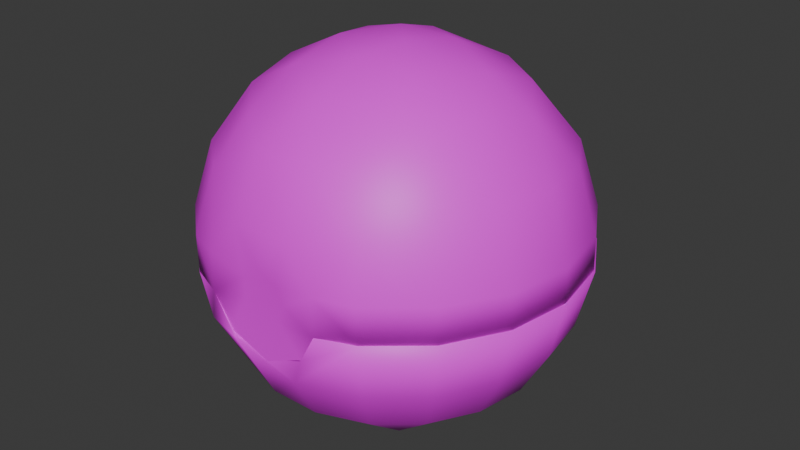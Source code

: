 # Source: item.blend  (saved by Blender 4.2.66; exported with 4.5.12 LTS)
import bpy
from mathutils import Matrix  # noqa: F401  (used for matrix-valued properties, if any)

bpy.ops.wm.read_factory_settings(use_empty=True)
scene = bpy.context.scene
scene.name = 'RepeatBall'

# ---- images (referenced by path relative to the original .blend; pixels are not part of the script)
import os
ASSET_DIR = os.environ.get("B2B_ASSET_DIR", "")  # directory of the original .blend (textures are referenced by path, not embedded)
HERE = os.path.dirname(os.path.abspath(__file__))  # packed textures are extracted next to this script under _unpacked/

def load_image(name, relpath, width, height, colorspace="sRGB"):
    """Load a texture the original file referenced (path relative to the .blend, or extracted next to this script)."""
    p = next((c for c in (os.path.join(HERE, relpath), os.path.join(ASSET_DIR, relpath)) if relpath and os.path.exists(c)), "")
    if p:
        img = bpy.data.images.load(p, check_existing=True)
        img.name = name
    else:  # same state as the original file: an image datablock whose file is absent (Cycles renders it pink)
        img = bpy.data.images.new(name, width, height)
        img.source = "FILE"
        img.filepath = "//" + (relpath or name)
    img.colorspace_settings.name = colorspace
    return img
img_it_ball_17_body1_png_001 = load_image('it_ball_17_Body1.png.001', 'it_ball_17_Body1.png', 1024, 1024, 'sRGB')

# ---- materials (node trees are filled in below, after node groups)
mat_item_material = bpy.data.materials.new('Item_Material')
mat_item_material.diffuse_color = (0.8514, 0.7859, 0.8819, 1.0)

# ---- material node trees
mat_item_material.use_nodes = True; mat_item_material.node_tree.nodes.clear()
_N = mat_item_material.node_tree.nodes; _L = mat_item_material.node_tree.links
n0 = _N.new('ShaderNodeBsdfPrincipled'); n0.name = 'Principled BSDF'; n0.location = (10, 300)
n1 = _N.new('ShaderNodeOutputMaterial'); n1.name = 'Material Output'; n1.location = (300, 300)
n2 = _N.new('ShaderNodeTexImage'); n2.name = 'Image Texture'; n2.location = (-280, 240)
n2.image = img_it_ball_17_body1_png_001
_L.new(n0.outputs[0], n1.inputs[0])
_L.new(n2.outputs[0], n0.inputs[0])
n1.is_active_output = True

# ---- world
world_world = bpy.data.worlds.new('World'); scene.world = world_world
world_world.use_nodes = True; world_world.node_tree.nodes.clear()
_N = world_world.node_tree.nodes; _L = world_world.node_tree.links
n0 = _N.new('ShaderNodeOutputWorld'); n0.name = 'World Output'; n0.location = (300, 300)
n1 = _N.new('ShaderNodeBackground'); n1.name = 'Background'; n1.location = (10, 300)
n1.inputs[0].default_value = (0.05088, 0.05088, 0.05088, 1.0)
_L.new(n1.outputs[0], n0.inputs[0])
n0.is_active_output = True
world_world.color = (0.05088, 0.05088, 0.05088)
world_world.sun_shadow_jitter_overblur = 0.0

# ---- meshes
me_ball = bpy.data.meshes.new('Ball')
me_ball.from_pydata([(0.3788, -2.655, 2.156), (-0.3474, -2.655, 2.137), (0.8149, -2.656, 2.526), (-0.8149, -2.656, 2.526), (0.9415, -2.648, 2.824), (0.4959, -2.684, 2.827), (0.9415, -2.648, 2.824), (-0.9682, -2.669, 2.826), (-0.9666, -2.652, 2.826), (0.4959, -2.684, 2.827), (1.5, -2.62, 2.822), (0.9415, -2.803, 2.824), (0.6816, -2.812, 2.344), (2.308, -1.952, 2.821), (0.4857, -2.738, 1.861), (-0.03549, -2.808, 2.075), (1.398, -2.406, 1.861), (2.842, -1.044, 2.822), (2.142, -1.781, 1.862), (0.4141, -2.296, 1.089), (1.18, -2.014, 1.089), (3.033, -0.008391, 2.824), (2.628, -0.9403, 1.863), (1.804, -1.488, 1.09), (-0.564, -2.836, 2.228), (-0.402, -2.298, 1.089), (2.858, 1.03, 2.825), (2.797, 0.01622, 1.865), (2.338, 1.946, 2.826), (2.628, 0.9728, 1.866), (2.21, -0.7805, 1.091), (-1.17, -2.021, 1.089), (-0.5486, -1.554, 0.4765), (1.088, -1.243, 0.477), (1.536, 2.63, 2.827), (2.142, 1.814, 1.867), (2.35, 0.02349, 1.092), (1.644, -0.2489, 0.4784), (-1.796, -1.498, 1.09), (0.2606, -1.271, 0.2665), (1.088, -0.3453, 0.2023), (0.5493, 2.997, 2.826), (1.398, 2.438, 1.868), (2.206, 0.8268, 1.093), (-1.431, -0.8339, 0.4776), (-0.859, -0.7415, 0.2018), (-0.1789, -0.5606, 0.04708), (0.5395, -0.258, 0.04751), (1.796, 1.532, 1.094), (1.431, 0.8704, 0.4801), (-0.3466, -0.004733, -0.003004), (1.17, 2.055, 1.095), (0.6963, 1.268, 0.3409), (0.7201, 0.5274, 0.1084), (-1.43, -0.003401, 0.3391), (-0.2354, 0.5777, 0.04872), (0.4857, 2.77, 1.869), (0.402, 2.332, 1.095), (-1.26, 0.7131, 0.333), (-0.7341, 1.246, 0.3409), (-0.02839, 1.457, 0.3341), (-0.4141, 2.33, 1.095), (-1.18, 2.049, 1.095), (-1.804, 1.523, 1.094), (-2.21, 0.8152, 1.093), (-2.35, 0.01119, 1.092), (-0.4857, 2.77, 1.869), (-1.398, 2.438, 1.868), (-2.142, 1.814, 1.867), (-2.628, 0.9728, 1.866), (-2.797, 0.01622, 1.865), (-2.206, -0.7921, 1.091), (-2.628, -0.9403, 1.863), (-2.142, -1.781, 1.862), (-1.433, -2.473, 2.037), (-0.9666, -2.807, 2.826), (-1.508, -2.597, 2.825), (-2.338, -1.916, 2.821), (-2.858, -1.0, 2.822), (-3.033, 0.03831, 2.824), (-2.842, 1.074, 2.825), (-2.308, 1.982, 2.826), (-1.496, 2.653, 2.827), (-0.5036, 3.005, 2.828), (1.503, -2.601, 3.394), (0.9436, -2.811, 3.421), (2.295, -1.942, 3.396), (2.82, -1.043, 3.388), (1.398, -2.423, 4.169), (2.521, -0.9147, 4.448), (2.057, -1.722, 4.447), (2.682, 0.002687, 4.45), (0.4258, -2.811, 4.042), (2.519, 0.9197, 4.451), (1.18, -2.033, 4.943), (0.4141, -2.314, 4.942), (1.64, -1.378, 5.153), (-0.4485, -2.811, 4.041), (-0.402, -2.317, 4.942), (2.052, 1.726, 4.452), (0.0224, -1.668, 5.556), (1.088, -1.264, 5.557), (1.815, -0.651, 5.367), (-1.338, -2.324, 4.447), (-1.07, -1.856, 5.152), (1.344, 2.299, 4.479), (2.077, 0.3877, 5.214), (-0.9048, -1.144, 5.693), (0.04856, -0.853, 5.94), (0.8977, -0.7168, 5.834), (-1.819, -1.079, 5.212), (0.4857, 2.754, 4.177), (1.469, 1.245, 5.369), (1.412, 0.2751, 5.706), (-0.8521, -0.2253, 5.929), (-1.852, -0.2313, 5.432), (0.2869, -0.1431, 6.042), (0.5972, 0.5903, 5.948), (0.7277, 1.716, 5.435), (-1.012, 0.5582, 5.82), (0.402, 2.313, 4.949), (-0.2288, 1.121, 5.836), (-0.3273, 0.5002, 5.997), (-1.088, 1.259, 5.561), (-0.3455, 1.894, 5.37), (-1.376, 1.602, 5.216), (-1.815, 0.6467, 5.368), (-0.4691, 2.639, 4.454), (-1.344, 2.32, 4.453), (-2.057, 1.72, 4.452), (-2.521, 0.913, 4.451), (-2.682, -0.004386, 4.45), (-0.5103, 2.963, 3.415), (-1.493, 2.61, 3.408), (-2.294, 1.944, 3.398), (-2.82, 1.044, 3.39), (-3.008, 0.01074, 3.409), (-2.519, -0.9213, 4.448), (-2.052, -1.727, 4.447), (-2.834, -1.014, 3.4), (-2.314, -1.919, 3.396), (0.528, 2.959, 3.4), (0.0, 0.01663, 0.3714), (0.656, 0.7992, 0.5646), (1.018, 0.01633, 0.5739), (-0.5098, 0.8995, 0.5476), (0.656, -0.7665, 0.5623), (-1.006, -0.1603, 0.5632), (-0.35, -0.9432, 0.5621), (1.604, 0.9418, 1.152), (0.0, 1.868, 1.153), (1.604, -0.9108, 1.149), (-1.604, 0.9418, 1.152), (0.0, -1.837, 1.148), (-1.604, -0.9108, 1.149), (0.9406, 1.645, 1.153), (1.881, 0.0155, 1.151), (2.096, 1.225, 2.015), (-0.9406, 1.645, 1.153), (0.9406, -1.614, 1.148), (-0.9406, -1.614, 1.148), (0.0, -2.406, 2.01), (-1.881, 0.0155, 1.151), (2.458, 0.01426, 2.014), (1.229, 2.143, 2.017), (2.03, 1.717, 2.834), (0.0, 2.435, 2.017), (-1.229, -2.114, 2.011), (1.229, -2.114, 2.011), (1.024, -2.442, 2.829), (2.096, -1.196, 2.012), (-2.096, 1.225, 2.015), (-2.096, -1.196, 2.012), (2.645, 0.4705, 2.832), (0.9263, 2.532, 2.835), (-1.229, 2.143, 2.017), (-0.9263, 2.532, 2.835), (2.337, -1.336, 2.828), (-2.458, 0.01426, 2.014), (-1.023, -2.442, 2.829), (-2.645, 0.4705, 2.832), (-2.03, 1.717, 2.834), (-2.337, -1.336, 2.828), (0.0, -0.004384, 5.685), (0.9356, 1.111, 5.238), (1.433, 0.249, 5.237), (0.0, 1.452, 5.239), (1.389, -0.5093, 5.236), (-0.9356, 1.111, 5.238), (0.9356, -1.119, 5.235), (-1.433, 0.249, 5.237), (0.0, -1.459, 5.234), (-1.389, -0.5093, 5.236), (-0.9356, -1.119, 5.235), (2.145, 0.3756, 4.503), (1.4, 1.666, 4.505), (-1.4, 1.666, 4.505), (0.0, 2.176, 4.506), (0.0, -2.181, 4.499), (1.4, -1.671, 4.5), (-1.4, -1.671, 4.5), (1.784, 2.04, 2.898), (2.079, -0.7592, 4.501), (2.562, 0.4509, 3.297), (-2.145, 0.3756, 4.503), (0.0, 2.601, 3.3), (-1.672, 1.992, 3.299), (-1.672, -1.994, 3.294), (1.672, -1.994, 3.294), (0.0, -2.62, 3.3), (2.543, -0.9246, 2.885), (-2.079, -0.7592, 4.501), (-2.483, -0.9044, 3.295), (3.007, -0.01675, 3.386), (2.832, 1.013, 3.39), (3.007, 0.02013, 2.832), (2.829, -1.012, 2.829), (2.314, 1.921, 3.399), (2.822, 1.05, 2.834), (2.297, 1.954, 2.836), (2.307, -1.921, 2.827), (1.515, -2.588, 2.826), (0.9427, -2.807, 2.821), (1.51, 2.601, 3.421), (1.494, 2.623, 2.837), (0.5115, 2.977, 2.837), (-0.5342, 2.973, 2.839), (-2.98, 0.003211, 2.858), (-2.812, -1.0, 2.846), (-2.83, 1.028, 2.834), (-2.302, -1.928, 2.827), (-1.508, -2.593, 2.825), (-2.312, 1.935, 2.836), (-1.52, -2.591, 3.411), (-0.9384, -2.812, 3.424), (-0.9679, -2.81, 2.823), (-1.515, 2.611, 2.837), (-0.4745, -2.63, 2.866), (0.4748, -2.63, 2.866), (-1.78, -2.011, 2.871), (1.78, -2.011, 2.871), (-2.641, -0.4766, 2.868), (2.654, 0.4281, 2.876), (1.325, 2.295, 2.872), (-2.652, 0.5549, 2.888), (1.542e-06, 2.679, 2.884), (-1.672, 2.109, 2.884), (0.898, -2.656, 2.849), (-0.9026, -2.669, 2.848), (0.3829, -2.789, 3.071), (0.2702, -2.788, 2.798), (0.6971, -2.812, 2.368), (-0.0778, -2.785, 2.682), (0.03624, -2.81, 2.075), (-0.6548, -2.81, 2.324), (-0.3389, -2.792, 3.259), (-0.06702, -2.779, 3.463), (0.2708, -2.791, 3.34), (-0.3558, -2.79, 2.928), (-0.8149, -2.648, 2.526), (-0.9666, -2.644, 2.924), (-0.3788, -2.647, 2.156), (0.3474, -2.647, 2.137), (0.8149, -2.648, 2.526), (0.9666, -2.644, 2.924), (-0.4602, -2.762, 2.865), (0.4602, -2.762, 2.865)], [], [(0, 2, 1), (1, 2, 3), (2, 4, 5), (2, 9, 3), (9, 7, 3), (11, 12, 10), (10, 12, 14), (12, 15, 14), (10, 16, 13), (10, 14, 16), (13, 16, 18), (13, 18, 17), (16, 14, 19), (16, 20, 18), (16, 19, 20), (17, 18, 22), (17, 22, 21), (18, 20, 23), (18, 23, 22), (14, 15, 24), (14, 25, 19), (14, 24, 25), (21, 22, 27), (21, 27, 26), (22, 23, 30), (22, 30, 27), (26, 27, 29), (26, 29, 28), (27, 30, 36), (27, 36, 29), (25, 24, 31), (19, 25, 32), (25, 31, 32), (19, 39, 20), (19, 32, 39), (20, 33, 23), (20, 39, 33), (23, 33, 30), (28, 29, 35), (28, 35, 34), (29, 36, 43), (29, 43, 35), (30, 33, 37), (30, 37, 36), (31, 44, 32), (31, 38, 44), (32, 44, 45), (32, 45, 39), (33, 40, 37), (33, 39, 40), (34, 35, 42), (34, 42, 41), (35, 43, 48), (35, 48, 42), (36, 37, 43), (45, 50, 46), (45, 46, 39), (46, 47, 39), (39, 47, 40), (46, 50, 47), (37, 49, 43), (37, 40, 49), (40, 47, 53), (40, 53, 49), (47, 50, 53), (43, 49, 48), (45, 44, 54), (45, 54, 50), (48, 51, 42), (48, 49, 51), (49, 53, 52), (49, 52, 51), (54, 58, 50), (50, 58, 55), (51, 56, 42), (42, 56, 41), (51, 57, 56), (51, 52, 57), (52, 60, 57), (52, 53, 60), (53, 50, 55), (53, 55, 60), (55, 58, 59), (55, 59, 60), (60, 61, 57), (60, 59, 62), (60, 62, 61), (59, 58, 63), (59, 63, 62), (58, 64, 63), (58, 54, 65), (58, 65, 64), (61, 66, 57), (57, 66, 56), (61, 62, 67), (61, 67, 66), (62, 63, 68), (62, 68, 67), (63, 64, 69), (63, 69, 68), (64, 65, 70), (64, 70, 69), (65, 54, 71), (54, 44, 71), (44, 38, 71), (65, 72, 70), (65, 71, 72), (71, 38, 73), (71, 73, 72), (38, 31, 74), (38, 74, 73), (31, 24, 74), (24, 75, 74), (75, 76, 74), (74, 77, 73), (73, 77, 72), (74, 76, 77), (77, 78, 72), (72, 78, 70), (78, 79, 70), (70, 79, 69), (79, 80, 69), (69, 80, 68), (80, 81, 68), (68, 81, 67), (81, 82, 67), (67, 82, 66), (82, 83, 66), (66, 83, 56), (56, 83, 41), (84, 88, 85), (84, 86, 88), (86, 90, 88), (86, 87, 90), (87, 89, 90), (87, 213, 89), (90, 94, 88), (213, 91, 89), (213, 214, 91), (88, 92, 85), (88, 94, 95), (88, 95, 92), (214, 93, 91), (214, 217, 93), (90, 89, 96), (90, 96, 94), (89, 91, 102), (89, 102, 96), (92, 95, 98), (92, 98, 97), (217, 99, 93), (217, 223, 99), (91, 106, 102), (91, 93, 106), (94, 100, 95), (95, 100, 98), (94, 96, 101), (94, 101, 100), (96, 102, 101), (97, 103, 234), (97, 98, 103), (98, 104, 103), (98, 100, 107), (98, 107, 104), (99, 223, 105), (93, 99, 106), (106, 113, 102), (100, 108, 107), (100, 101, 108), (101, 109, 108), (101, 102, 109), (102, 113, 109), (103, 104, 110), (103, 110, 138), (104, 107, 110), (105, 223, 111), (99, 112, 106), (99, 105, 112), (106, 112, 113), (107, 108, 114), (107, 115, 110), (107, 114, 115), (108, 116, 114), (109, 116, 108), (109, 113, 116), (116, 113, 117), (113, 112, 117), (114, 116, 122), (114, 122, 119), (114, 119, 115), (112, 105, 118), (112, 118, 117), (115, 119, 126), (118, 105, 120), (105, 111, 120), (117, 118, 121), (117, 122, 116), (117, 121, 122), (122, 121, 119), (119, 123, 126), (119, 121, 123), (121, 118, 124), (121, 124, 123), (118, 120, 124), (124, 125, 123), (123, 125, 126), (120, 127, 124), (124, 128, 125), (124, 127, 128), (125, 128, 129), (125, 130, 126), (125, 129, 130), (126, 131, 115), (126, 130, 131), (120, 111, 127), (127, 111, 132), (127, 133, 128), (127, 132, 133), (128, 134, 129), (128, 133, 134), (129, 135, 130), (129, 134, 135), (130, 136, 131), (130, 135, 136), (131, 137, 115), (115, 137, 110), (110, 137, 138), (131, 136, 139), (131, 139, 137), (137, 140, 138), (137, 139, 140), (138, 233, 103), (138, 140, 233), (103, 233, 234), (132, 111, 141), (223, 141, 111), (142, 144, 143), (142, 143, 145), (142, 146, 144), (142, 148, 146), (142, 145, 147), (142, 147, 148), (143, 144, 149), (145, 143, 150), (146, 151, 144), (145, 152, 147), (148, 153, 146), (147, 154, 148), (149, 155, 143), (149, 144, 156), (149, 157, 155), (149, 156, 157), (144, 151, 156), (143, 155, 150), (145, 158, 152), (145, 150, 158), (153, 159, 146), (153, 148, 160), (153, 161, 159), (153, 160, 161), (148, 154, 160), (146, 159, 151), (147, 152, 162), (147, 162, 154), (157, 156, 163), (157, 164, 155), (157, 163, 173), (157, 165, 164), (157, 173, 165), (150, 166, 158), (150, 155, 166), (155, 164, 166), (161, 160, 167), (161, 168, 159), (161, 167, 179), (161, 169, 168), (161, 179, 169), (151, 170, 156), (151, 159, 170), (159, 168, 170), (156, 170, 163), (152, 171, 162), (152, 158, 171), (154, 172, 160), (154, 162, 172), (160, 172, 167), (165, 174, 164), (166, 175, 158), (166, 164, 174), (166, 176, 175), (166, 174, 176), (158, 175, 171), (170, 177, 163), (170, 168, 177), (177, 173, 163), (162, 178, 172), (162, 171, 178), (167, 172, 182), (167, 182, 179), (168, 169, 177), (171, 180, 178), (171, 175, 181), (171, 181, 180), (181, 175, 176), (172, 178, 182), (178, 180, 182), (76, 75, 8), (76, 8, 179), (76, 179, 182), (76, 182, 77), (8, 9, 179), (182, 78, 77), (182, 180, 78), (9, 169, 179), (9, 6, 169), (180, 79, 78), (6, 10, 169), (6, 11, 10), (180, 80, 79), (180, 181, 80), (181, 81, 80), (181, 176, 81), (10, 177, 169), (10, 13, 177), (176, 82, 81), (13, 17, 177), (176, 83, 82), (176, 174, 83), (17, 173, 177), (17, 21, 173), (174, 41, 83), (174, 34, 41), (21, 26, 173), (174, 28, 34), (174, 165, 28), (165, 173, 26), (165, 26, 28), (3, 75, 24), (3, 8, 75), (3, 24, 1), (24, 15, 1), (15, 0, 1), (15, 12, 0), (12, 2, 0), (12, 11, 2), (11, 6, 2), (183, 184, 185), (183, 186, 184), (183, 185, 187), (183, 188, 186), (183, 187, 189), (183, 190, 188), (183, 189, 191), (183, 192, 190), (183, 191, 193), (183, 193, 192), (184, 194, 185), (184, 186, 195), (184, 195, 194), (185, 194, 187), (188, 190, 196), (188, 197, 186), (188, 196, 197), (186, 197, 195), (189, 198, 191), (189, 187, 199), (189, 199, 198), (193, 200, 192), (193, 191, 200), (191, 198, 200), (194, 195, 201), (194, 202, 187), (194, 201, 203), (194, 203, 202), (187, 202, 199), (190, 204, 196), (190, 192, 204), (197, 205, 195), (197, 196, 206), (197, 206, 205), (205, 201, 195), (198, 207, 200), (198, 199, 208), (198, 209, 207), (198, 208, 209), (199, 202, 208), (203, 210, 202), (202, 210, 208), (192, 211, 204), (192, 200, 211), (200, 207, 211), (196, 244, 206), (196, 204, 244), (204, 211, 244), (207, 212, 211), (211, 212, 244), (213, 87, 215), (213, 218, 214), (213, 215, 218), (215, 87, 216), (87, 86, 216), (214, 218, 219), (214, 219, 217), (216, 86, 220), (86, 84, 220), (85, 221, 84), (85, 222, 221), (84, 221, 220), (217, 219, 224), (217, 224, 223), (223, 224, 225), (223, 225, 141), (141, 226, 132), (141, 225, 226), (227, 136, 135), (227, 139, 136), (227, 228, 139), (139, 228, 140), (227, 135, 229), (135, 134, 229), (228, 230, 140), (229, 134, 232), (134, 133, 232), (140, 230, 231), (140, 231, 233), (132, 236, 133), (132, 226, 236), (232, 133, 236), (233, 235, 234), (233, 231, 235), (209, 238, 237), (209, 237, 207), (209, 208, 238), (237, 239, 207), (208, 240, 238), (208, 210, 240), (210, 203, 242), (239, 212, 207), (239, 241, 212), (203, 201, 242), (201, 205, 243), (241, 244, 212), (205, 245, 243), (244, 246, 206), (246, 205, 206), (246, 245, 205), (221, 222, 247), (221, 247, 238), (221, 238, 240), (221, 240, 220), (240, 210, 220), (210, 216, 220), (210, 242, 216), (242, 215, 216), (242, 218, 215), (242, 201, 218), (201, 219, 218), (201, 243, 219), (243, 224, 219), (243, 245, 224), (245, 225, 224), (245, 226, 225), (245, 236, 226), (245, 246, 236), (246, 232, 236), (246, 229, 232), (246, 244, 229), (244, 227, 229), (244, 241, 227), (241, 228, 227), (241, 230, 228), (241, 239, 230), (239, 231, 230), (239, 237, 231), (237, 248, 231), (248, 235, 231), (249, 85, 257), (249, 222, 85), (249, 250, 222), (85, 92, 257), (250, 251, 222), (92, 256, 257), (250, 253, 251), (250, 252, 253), (92, 97, 256), (252, 254, 253), (97, 255, 256), (97, 234, 255), (252, 258, 254), (258, 235, 254), (258, 255, 235), (235, 255, 234), (257, 256, 255), (255, 249, 257), (255, 258, 249), (258, 250, 249), (258, 252, 250), (259, 254, 235), (259, 235, 260), (259, 261, 254), (261, 253, 254), (261, 262, 253), (262, 251, 253), (262, 263, 251), (263, 222, 251), (263, 264, 222), (238, 265, 237), (238, 266, 265), (238, 247, 266), (237, 265, 248), (262, 261, 259), (262, 259, 263), (259, 260, 263), (260, 264, 263)])
me_ball.polygons.foreach_set('use_smooth', [True] * 514)
_k = set([(0, 2), (1, 3), (2, 11), (6, 11), (6, 169), (8, 75), (11, 12), (12, 15), (24, 75), (75, 76), (165, 173), (165, 174), (169, 177), (169, 179), (173, 177), (174, 176), (176, 181), (179, 182), (180, 181), (180, 182), (201, 242), (222, 251), (222, 263), (235, 254), (237, 238), (237, 239), (238, 240), (239, 241), (243, 245), (244, 246), (245, 246), (251, 253), (253, 254), (259, 260), (259, 261), (262, 263), (263, 264)])
me_ball.attributes.new('sharp_edge', 'BOOLEAN', 'EDGE').data.foreach_set('value', [ (min(e.vertices), max(e.vertices)) in _k for e in me_ball.edges])
_uv = me_ball.uv_layers.new(name='Float2')
_uv.uv.foreach_set('vector', [0.4344, 0.7192, 0.4573, 0.6828, 0.4335, 0.7764, 0.4335, 0.7764, 0.4573, 0.6828, 0.4573, 0.8156, 0.4573, 0.6828, 0.4787, 0.6725, 0.4788, 0.7088, 0.4573, 0.6828, 0.4788, 0.7088, 0.4573, 0.8156, 0.4788, 0.7088, 0.4788, 0.828, 0.4573, 0.8156, 0.4616, 0.8208, 0.4398, 0.7975, 0.4459, 0.864, 0.4459, 0.864, 0.4398, 0.7975, 0.4134, 0.7836, 0.4398, 0.7975, 0.4271, 0.7465, 0.4134, 0.7836, 0.4459, 0.864, 0.3907, 0.8316, 0.3945, 0.925, 0.4459, 0.864, 0.4134, 0.7836, 0.3907, 0.8316, 0.3945, 0.925, 0.3907, 0.8316, 0.3538, 0.8758, 0.3945, 0.925, 0.3538, 0.8758, 0.3255, 0.9649, 0.3907, 0.8316, 0.4134, 0.7836, 0.3624, 0.7686, 0.3907, 0.8316, 0.3488, 0.807, 0.3538, 0.8758, 0.3907, 0.8316, 0.3624, 0.7686, 0.3488, 0.807, 0.3255, 0.9649, 0.3538, 0.8758, 0.304, 0.9047, 0.3255, 0.9649, 0.304, 0.9047, 0.2469, 0.9787, 0.3538, 0.8758, 0.3488, 0.807, 0.3229, 0.8383, 0.3538, 0.8758, 0.3229, 0.8383, 0.304, 0.9047, 0.4134, 0.7836, 0.4271, 0.7465, 0.4322, 0.7047, 0.4134, 0.7836, 0.3622, 0.7279, 0.3624, 0.7686, 0.4134, 0.7836, 0.4322, 0.7047, 0.3622, 0.7279, 0.2469, 0.9787, 0.304, 0.9047, 0.2474, 0.9148, 0.2469, 0.9787, 0.2474, 0.9148, 0.1684, 0.9649, 0.304, 0.9047, 0.3229, 0.8383, 0.2878, 0.8589, 0.304, 0.9047, 0.2878, 0.8589, 0.2474, 0.9148, 0.1684, 0.9649, 0.2474, 0.9148, 0.1907, 0.905, 0.1684, 0.9649, 0.1907, 0.905, 0.09934, 0.925, 0.2474, 0.9148, 0.2878, 0.8589, 0.2478, 0.8663, 0.2474, 0.9148, 0.2478, 0.8663, 0.1907, 0.905, 0.3622, 0.7279, 0.4322, 0.7047, 0.348, 0.6898, 0.3624, 0.7686, 0.3622, 0.7279, 0.3163, 0.7239, 0.3622, 0.7279, 0.348, 0.6898, 0.3163, 0.7239, 0.3624, 0.7686, 0.3014, 0.7588, 0.3488, 0.807, 0.3624, 0.7686, 0.3163, 0.7239, 0.3014, 0.7588, 0.3488, 0.807, 0.3034, 0.7966, 0.3229, 0.8383, 0.3488, 0.807, 0.3014, 0.7588, 0.3034, 0.7966, 0.3229, 0.8383, 0.3034, 0.7966, 0.2878, 0.8589, 0.09934, 0.925, 0.1907, 0.905, 0.1408, 0.8764, 0.09934, 0.925, 0.1408, 0.8764, 0.04809, 0.8639, 0.1907, 0.905, 0.2478, 0.8663, 0.2077, 0.8595, 0.1907, 0.905, 0.2077, 0.8595, 0.1408, 0.8764, 0.2878, 0.8589, 0.3034, 0.7966, 0.2597, 0.8218, 0.2878, 0.8589, 0.2597, 0.8218, 0.2478, 0.8663, 0.348, 0.6898, 0.2839, 0.6852, 0.3163, 0.7239, 0.348, 0.6898, 0.3216, 0.6588, 0.2839, 0.6852, 0.3163, 0.7239, 0.2839, 0.6852, 0.2777, 0.7132, 0.3163, 0.7239, 0.2777, 0.7132, 0.3014, 0.7588, 0.3034, 0.7966, 0.2626, 0.7937, 0.2597, 0.8218, 0.3034, 0.7966, 0.3014, 0.7588, 0.2626, 0.7937, 0.04809, 0.8639, 0.1408, 0.8764, 0.1036, 0.8324, 0.04809, 0.8639, 0.1036, 0.8324, 0.02097, 0.789, 0.1408, 0.8764, 0.2077, 0.8595, 0.1723, 0.8394, 0.1408, 0.8764, 0.1723, 0.8394, 0.1036, 0.8324, 0.2478, 0.8663, 0.2597, 0.8218, 0.2077, 0.8595, 0.2777, 0.7132, 0.2473, 0.7357, 0.2685, 0.7421, 0.2777, 0.7132, 0.2685, 0.7421, 0.3014, 0.7588, 0.2685, 0.7421, 0.2576, 0.7691, 0.3014, 0.7588, 0.3014, 0.7588, 0.2576, 0.7691, 0.2626, 0.7937, 0.2685, 0.7421, 0.2473, 0.7357, 0.2576, 0.7691, 0.2597, 0.8218, 0.21, 0.813, 0.2077, 0.8595, 0.2597, 0.8218, 0.2626, 0.7937, 0.21, 0.813, 0.2626, 0.7937, 0.2576, 0.7691, 0.227, 0.7788, 0.2626, 0.7937, 0.227, 0.7788, 0.21, 0.813, 0.2576, 0.7691, 0.2473, 0.7357, 0.227, 0.7788, 0.2077, 0.8595, 0.21, 0.813, 0.1723, 0.8394, 0.2777, 0.7132, 0.2839, 0.6852, 0.2461, 0.6872, 0.2777, 0.7132, 0.2461, 0.6872, 0.2473, 0.7357, 0.1723, 0.8394, 0.1459, 0.8084, 0.1036, 0.8324, 0.1723, 0.8394, 0.21, 0.813, 0.1459, 0.8084, 0.21, 0.813, 0.227, 0.7788, 0.1938, 0.7808, 0.21, 0.813, 0.1938, 0.7808, 0.1459, 0.8084, 0.2461, 0.6872, 0.2161, 0.6955, 0.2473, 0.7357, 0.2473, 0.7357, 0.2161, 0.6955, 0.2259, 0.7407, 0.1459, 0.8084, 0.08381, 0.7783, 0.1036, 0.8324, 0.1036, 0.8324, 0.08381, 0.7783, 0.02097, 0.789, 0.1459, 0.8084, 0.1317, 0.7703, 0.08381, 0.7783, 0.1459, 0.8084, 0.1938, 0.7808, 0.1317, 0.7703, 0.1938, 0.7808, 0.1851, 0.749, 0.1317, 0.7703, 0.1938, 0.7808, 0.227, 0.7788, 0.1851, 0.749, 0.227, 0.7788, 0.2473, 0.7357, 0.2259, 0.7407, 0.227, 0.7788, 0.2259, 0.7407, 0.1851, 0.749, 0.2259, 0.7407, 0.2161, 0.6955, 0.1929, 0.7189, 0.2259, 0.7407, 0.1929, 0.7189, 0.1851, 0.749, 0.1851, 0.749, 0.1314, 0.7296, 0.1317, 0.7703, 0.1851, 0.749, 0.1929, 0.7189, 0.145, 0.6913, 0.1851, 0.749, 0.145, 0.6913, 0.1314, 0.7296, 0.1929, 0.7189, 0.2161, 0.6955, 0.171, 0.6599, 0.1929, 0.7189, 0.171, 0.6599, 0.145, 0.6913, 0.2161, 0.6955, 0.2061, 0.6393, 0.171, 0.6599, 0.2161, 0.6955, 0.2461, 0.6872, 0.2461, 0.632, 0.2161, 0.6955, 0.2461, 0.632, 0.2061, 0.6393, 0.1314, 0.7296, 0.08365, 0.7208, 0.1317, 0.7703, 0.1317, 0.7703, 0.08365, 0.7208, 0.08381, 0.7783, 0.1314, 0.7296, 0.145, 0.6913, 0.1032, 0.6667, 0.1314, 0.7296, 0.1032, 0.6667, 0.08365, 0.7208, 0.145, 0.6913, 0.171, 0.6599, 0.14, 0.6225, 0.145, 0.6913, 0.14, 0.6225, 0.1032, 0.6667, 0.171, 0.6599, 0.2061, 0.6393, 0.1898, 0.5935, 0.171, 0.6599, 0.1898, 0.5935, 0.14, 0.6225, 0.2061, 0.6393, 0.2461, 0.632, 0.2465, 0.5834, 0.2061, 0.6393, 0.2465, 0.5834, 0.1898, 0.5935, 0.2461, 0.632, 0.2461, 0.6872, 0.2862, 0.6387, 0.2461, 0.6872, 0.2839, 0.6852, 0.2862, 0.6387, 0.2839, 0.6852, 0.3216, 0.6588, 0.2862, 0.6387, 0.2461, 0.632, 0.3032, 0.5932, 0.2465, 0.5834, 0.2461, 0.632, 0.2862, 0.6387, 0.3032, 0.5932, 0.2862, 0.6387, 0.3216, 0.6588, 0.3531, 0.6219, 0.2862, 0.6387, 0.3531, 0.6219, 0.3032, 0.5932, 0.3216, 0.6588, 0.348, 0.6898, 0.401, 0.6598, 0.3216, 0.6588, 0.401, 0.6598, 0.3531, 0.6219, 0.348, 0.6898, 0.4322, 0.7047, 0.401, 0.6598, 0.4322, 0.7047, 0.4605, 0.6733, 0.401, 0.6598, 0.4605, 0.6733, 0.4459, 0.6342, 0.401, 0.6598, 0.401, 0.6598, 0.3945, 0.5732, 0.3531, 0.6219, 0.3531, 0.6219, 0.3945, 0.5732, 0.3032, 0.5932, 0.401, 0.6598, 0.4459, 0.6342, 0.3945, 0.5732, 0.3945, 0.5732, 0.3255, 0.5334, 0.3032, 0.5932, 0.3032, 0.5932, 0.3255, 0.5334, 0.2465, 0.5834, 0.3255, 0.5334, 0.2469, 0.5195, 0.2465, 0.5834, 0.2465, 0.5834, 0.2469, 0.5195, 0.1898, 0.5935, 0.2469, 0.5195, 0.1684, 0.5334, 0.1898, 0.5935, 0.1898, 0.5935, 0.1684, 0.5334, 0.14, 0.6225, 0.1684, 0.5334, 0.09934, 0.5732, 0.14, 0.6225, 0.14, 0.6225, 0.09934, 0.5732, 0.1032, 0.6667, 0.09934, 0.5732, 0.04809, 0.6343, 0.1032, 0.6667, 0.1032, 0.6667, 0.04809, 0.6343, 0.08365, 0.7208, 0.04809, 0.6343, 0.02082, 0.7092, 0.08365, 0.7208, 0.08365, 0.7208, 0.02082, 0.7092, 0.08381, 0.7783, 0.08381, 0.7783, 0.02082, 0.7092, 0.02097, 0.789, 0.4442, 0.365, 0.3959, 0.3366, 0.4559, 0.3191, 0.4442, 0.365, 0.3941, 0.4226, 0.3959, 0.3366, 0.3941, 0.4226, 0.3487, 0.3676, 0.3959, 0.3366, 0.3941, 0.4226, 0.3286, 0.4617, 0.3487, 0.3676, 0.3286, 0.4617, 0.3043, 0.3934, 0.3487, 0.3676, 0.3286, 0.4617, 0.2533, 0.4752, 0.3043, 0.3934, 0.3487, 0.3676, 0.3543, 0.3122, 0.3959, 0.3366, 0.2533, 0.4752, 0.2538, 0.4026, 0.3043, 0.3934, 0.2533, 0.4752, 0.1779, 0.4619, 0.2538, 0.4026, 0.3959, 0.3366, 0.4241, 0.2808, 0.4559, 0.3191, 0.3959, 0.3366, 0.3543, 0.3122, 0.3679, 0.2741, 0.3959, 0.3366, 0.3679, 0.2741, 0.4241, 0.2808, 0.1779, 0.4619, 0.2033, 0.3939, 0.2538, 0.4026, 0.1779, 0.4619, 0.1119, 0.4234, 0.2033, 0.3939, 0.3487, 0.3676, 0.3043, 0.3934, 0.3192, 0.332, 0.3487, 0.3676, 0.3192, 0.332, 0.3543, 0.3122, 0.3043, 0.3934, 0.2538, 0.4026, 0.2841, 0.337, 0.3043, 0.3934, 0.2841, 0.337, 0.3192, 0.332, 0.4241, 0.2808, 0.3679, 0.2741, 0.3675, 0.2338, 0.4241, 0.2808, 0.3675, 0.2338, 0.424, 0.227, 0.1119, 0.4234, 0.1587, 0.3684, 0.2033, 0.3939, 0.1119, 0.4234, 0.06409, 0.3641, 0.1587, 0.3684, 0.2538, 0.4026, 0.2357, 0.3533, 0.2841, 0.337, 0.2538, 0.4026, 0.2033, 0.3939, 0.2357, 0.3533, 0.3543, 0.3122, 0.3264, 0.2549, 0.3679, 0.2741, 0.3679, 0.2741, 0.3264, 0.2549, 0.3675, 0.2338, 0.3543, 0.3122, 0.3192, 0.332, 0.3093, 0.3019, 0.3543, 0.3122, 0.3093, 0.3019, 0.3264, 0.2549, 0.3192, 0.332, 0.2841, 0.337, 0.3093, 0.3019, 0.424, 0.227, 0.3808, 0.1804, 0.4551, 0.1899, 0.424, 0.227, 0.3675, 0.2338, 0.3808, 0.1804, 0.3675, 0.2338, 0.3407, 0.2032, 0.3808, 0.1804, 0.3675, 0.2338, 0.3264, 0.2549, 0.3009, 0.2151, 0.3675, 0.2338, 0.3009, 0.2151, 0.3407, 0.2032, 0.1587, 0.3684, 0.06409, 0.3641, 0.1271, 0.3284, 0.2033, 0.3939, 0.1587, 0.3684, 0.2357, 0.3533, 0.2357, 0.3533, 0.2425, 0.3153, 0.2841, 0.337, 0.3264, 0.2549, 0.2866, 0.2553, 0.3009, 0.2151, 0.3264, 0.2549, 0.3093, 0.3019, 0.2866, 0.2553, 0.3093, 0.3019, 0.283, 0.2911, 0.2866, 0.2553, 0.3093, 0.3019, 0.2841, 0.337, 0.283, 0.2911, 0.2841, 0.337, 0.2425, 0.3153, 0.283, 0.2911, 0.3808, 0.1804, 0.3407, 0.2032, 0.3033, 0.1683, 0.3808, 0.1804, 0.3033, 0.1683, 0.3477, 0.1412, 0.3407, 0.2032, 0.3009, 0.2151, 0.3033, 0.1683, 0.1271, 0.3284, 0.06409, 0.3641, 0.09129, 0.2839, 0.1587, 0.3684, 0.1975, 0.3227, 0.2357, 0.3533, 0.1587, 0.3684, 0.1271, 0.3284, 0.1975, 0.3227, 0.2357, 0.3533, 0.1975, 0.3227, 0.2425, 0.3153, 0.3009, 0.2151, 0.2866, 0.2553, 0.2617, 0.2203, 0.3009, 0.2151, 0.261, 0.1721, 0.3033, 0.1683, 0.3009, 0.2151, 0.2617, 0.2203, 0.261, 0.1721, 0.2866, 0.2553, 0.2594, 0.2659, 0.2617, 0.2203, 0.283, 0.2911, 0.2594, 0.2659, 0.2866, 0.2553, 0.283, 0.2911, 0.2425, 0.3153, 0.2594, 0.2659, 0.2594, 0.2659, 0.2425, 0.3153, 0.2303, 0.2791, 0.2425, 0.3153, 0.1975, 0.3227, 0.2303, 0.2791, 0.2617, 0.2203, 0.2594, 0.2659, 0.2351, 0.2434, 0.2617, 0.2203, 0.2351, 0.2434, 0.2292, 0.2131, 0.2617, 0.2203, 0.2292, 0.2131, 0.261, 0.1721, 0.1975, 0.3227, 0.1271, 0.3284, 0.1776, 0.2894, 0.1975, 0.3227, 0.1776, 0.2894, 0.2303, 0.2791, 0.261, 0.1721, 0.2292, 0.2131, 0.2222, 0.1726, 0.1776, 0.2894, 0.1271, 0.3284, 0.1388, 0.2759, 0.1271, 0.3284, 0.09129, 0.2839, 0.1388, 0.2759, 0.2303, 0.2791, 0.1776, 0.2894, 0.207, 0.2462, 0.2303, 0.2791, 0.2351, 0.2434, 0.2594, 0.2659, 0.2303, 0.2791, 0.207, 0.2462, 0.2351, 0.2434, 0.2351, 0.2434, 0.207, 0.2462, 0.2292, 0.2131, 0.2292, 0.2131, 0.1971, 0.2077, 0.2222, 0.1726, 0.2292, 0.2131, 0.207, 0.2462, 0.1971, 0.2077, 0.207, 0.2462, 0.1776, 0.2894, 0.1665, 0.2405, 0.207, 0.2462, 0.1665, 0.2405, 0.1971, 0.2077, 0.1776, 0.2894, 0.1388, 0.2759, 0.1665, 0.2405, 0.1665, 0.2405, 0.1767, 0.1904, 0.1971, 0.2077, 0.1971, 0.2077, 0.1767, 0.1904, 0.2222, 0.1726, 0.1388, 0.2759, 0.1075, 0.2298, 0.1665, 0.2405, 0.1665, 0.2405, 0.1249, 0.1815, 0.1767, 0.1904, 0.1665, 0.2405, 0.1075, 0.2298, 0.1249, 0.1815, 0.1767, 0.1904, 0.1249, 0.1815, 0.1577, 0.142, 0.1767, 0.1904, 0.202, 0.1162, 0.2222, 0.1726, 0.1767, 0.1904, 0.1577, 0.142, 0.202, 0.1162, 0.2222, 0.1726, 0.2525, 0.107, 0.261, 0.1721, 0.2222, 0.1726, 0.202, 0.1162, 0.2525, 0.107, 0.1388, 0.2759, 0.09129, 0.2839, 0.1075, 0.2298, 0.1075, 0.2298, 0.09129, 0.2839, 0.03715, 0.2168, 0.1075, 0.2298, 0.06358, 0.1455, 0.1249, 0.1815, 0.1075, 0.2298, 0.03715, 0.2168, 0.06358, 0.1455, 0.1249, 0.1815, 0.1118, 0.08646, 0.1577, 0.142, 0.1249, 0.1815, 0.06358, 0.1455, 0.1118, 0.08646, 0.1577, 0.142, 0.1777, 0.04784, 0.202, 0.1162, 0.1577, 0.142, 0.1118, 0.08646, 0.1777, 0.04784, 0.202, 0.1162, 0.2531, 0.03468, 0.2525, 0.107, 0.202, 0.1162, 0.1777, 0.04784, 0.2531, 0.03468, 0.2525, 0.107, 0.3031, 0.1157, 0.261, 0.1721, 0.261, 0.1721, 0.3031, 0.1157, 0.3033, 0.1683, 0.3033, 0.1683, 0.3031, 0.1157, 0.3477, 0.1412, 0.2525, 0.107, 0.2531, 0.03468, 0.3286, 0.04731, 0.2525, 0.107, 0.3286, 0.04731, 0.3031, 0.1157, 0.3031, 0.1157, 0.3944, 0.08638, 0.3477, 0.1412, 0.3031, 0.1157, 0.3286, 0.04731, 0.3944, 0.08638, 0.3477, 0.1412, 0.443, 0.1451, 0.3808, 0.1804, 0.3477, 0.1412, 0.3944, 0.08638, 0.443, 0.1451, 0.3808, 0.1804, 0.443, 0.1451, 0.4551, 0.1899, 0.03715, 0.2168, 0.09129, 0.2839, 0.03637, 0.2931, 0.06409, 0.3641, 0.03637, 0.2931, 0.09129, 0.2839, 0.7748, 0.7731, 0.7755, 0.8164, 0.7431, 0.8003, 0.7748, 0.7731, 0.7431, 0.8003, 0.7398, 0.7536, 0.7748, 0.7731, 0.8073, 0.7993, 0.7755, 0.8164, 0.7748, 0.7731, 0.8137, 0.758, 0.8073, 0.7993, 0.7748, 0.7731, 0.7398, 0.7536, 0.7811, 0.7319, 0.7748, 0.7731, 0.7811, 0.7319, 0.8137, 0.758, 0.7431, 0.8003, 0.7755, 0.8164, 0.7312, 0.8502, 0.7398, 0.7536, 0.7431, 0.8003, 0.6862, 0.7739, 0.8073, 0.7993, 0.8197, 0.8494, 0.7755, 0.8164, 0.7398, 0.7536, 0.7298, 0.6969, 0.7811, 0.7319, 0.8137, 0.758, 0.8633, 0.7723, 0.8073, 0.7993, 0.7811, 0.7319, 0.8184, 0.6961, 0.8137, 0.758, 0.7312, 0.8502, 0.6973, 0.8188, 0.7431, 0.8003, 0.7312, 0.8502, 0.7755, 0.8164, 0.7756, 0.8631, 0.7312, 0.8502, 0.7034, 0.8976, 0.6973, 0.8188, 0.7312, 0.8502, 0.7756, 0.8631, 0.7034, 0.8976, 0.7755, 0.8164, 0.8197, 0.8494, 0.7756, 0.8631, 0.7431, 0.8003, 0.6973, 0.8188, 0.6862, 0.7739, 0.7398, 0.7536, 0.6965, 0.7289, 0.7298, 0.6969, 0.7398, 0.7536, 0.6862, 0.7739, 0.6965, 0.7289, 0.8633, 0.7723, 0.8531, 0.8174, 0.8073, 0.7993, 0.8633, 0.7723, 0.8137, 0.758, 0.8522, 0.7275, 0.8633, 0.7723, 0.9182, 0.7727, 0.8531, 0.8174, 0.8633, 0.7723, 0.8522, 0.7275, 0.9182, 0.7727, 0.8137, 0.758, 0.8184, 0.6961, 0.8522, 0.7275, 0.8073, 0.7993, 0.8531, 0.8174, 0.8197, 0.8494, 0.7811, 0.7319, 0.7298, 0.6969, 0.774, 0.6832, 0.7811, 0.7319, 0.774, 0.6832, 0.8184, 0.6961, 0.7034, 0.8976, 0.7756, 0.8631, 0.7752, 0.9188, 0.7034, 0.8976, 0.6489, 0.8463, 0.6973, 0.8188, 0.7034, 0.8976, 0.7752, 0.9188, 0.7413, 0.9668, 0.7034, 0.8976, 0.6465, 0.926, 0.6489, 0.8463, 0.7034, 0.8976, 0.7413, 0.9668, 0.6465, 0.926, 0.6862, 0.7739, 0.6314, 0.7735, 0.6965, 0.7289, 0.6862, 0.7739, 0.6973, 0.8188, 0.6314, 0.7735, 0.6973, 0.8188, 0.6489, 0.8463, 0.6314, 0.7735, 0.9182, 0.7727, 0.8522, 0.7275, 0.9007, 0.7, 0.9182, 0.7727, 0.9011, 0.8456, 0.8531, 0.8174, 0.9182, 0.7727, 0.9007, 0.7, 0.955, 0.6968, 0.9182, 0.7727, 0.955, 0.8495, 0.9011, 0.8456, 0.9182, 0.7727, 0.955, 0.6968, 0.955, 0.8495, 0.8197, 0.8494, 0.8468, 0.8971, 0.7756, 0.8631, 0.8197, 0.8494, 0.8531, 0.8174, 0.8468, 0.8971, 0.8531, 0.8174, 0.9011, 0.8456, 0.8468, 0.8971, 0.7756, 0.8631, 0.8468, 0.8971, 0.7752, 0.9188, 0.7298, 0.6969, 0.7027, 0.6491, 0.774, 0.6832, 0.7298, 0.6969, 0.6965, 0.7289, 0.7027, 0.6491, 0.8184, 0.6961, 0.8461, 0.6487, 0.8522, 0.7275, 0.8184, 0.6961, 0.774, 0.6832, 0.8461, 0.6487, 0.8522, 0.7275, 0.8461, 0.6487, 0.9007, 0.7, 0.6465, 0.926, 0.5904, 0.841, 0.6489, 0.8463, 0.6314, 0.7735, 0.6484, 0.7007, 0.6965, 0.7289, 0.6314, 0.7735, 0.6489, 0.8463, 0.5904, 0.841, 0.6314, 0.7735, 0.5904, 0.7053, 0.6484, 0.7007, 0.6314, 0.7735, 0.5904, 0.841, 0.5904, 0.7053, 0.6965, 0.7289, 0.6484, 0.7007, 0.7027, 0.6491, 0.8468, 0.8971, 0.873, 0.9433, 0.7752, 0.9188, 0.8468, 0.8971, 0.9011, 0.8456, 0.873, 0.9433, 0.873, 0.9433, 0.7413, 0.9668, 0.7752, 0.9188, 0.774, 0.6832, 0.7744, 0.6275, 0.8461, 0.6487, 0.774, 0.6832, 0.7027, 0.6491, 0.7744, 0.6275, 0.9007, 0.7, 0.8461, 0.6487, 0.873, 0.603, 0.9007, 0.7, 0.873, 0.603, 0.955, 0.6968, 0.9011, 0.8456, 0.955, 0.8495, 0.873, 0.9433, 0.7027, 0.6491, 0.7413, 0.5795, 0.7744, 0.6275, 0.7027, 0.6491, 0.6484, 0.7007, 0.6465, 0.6203, 0.7027, 0.6491, 0.6465, 0.6203, 0.7413, 0.5795, 0.6465, 0.6203, 0.6484, 0.7007, 0.5904, 0.7053, 0.8461, 0.6487, 0.7744, 0.6275, 0.873, 0.603, 0.7744, 0.6275, 0.7413, 0.5795, 0.873, 0.603, 0.5482, 0.8745, 0.5482, 0.8547, 0.5482, 0.8561, 0.5482, 0.8745, 0.5482, 0.8561, 0.5012, 0.8612, 0.5482, 0.8745, 0.5012, 0.8612, 0.5012, 0.9203, 0.5482, 0.8745, 0.5012, 0.9203, 0.5482, 0.9092, 0.5482, 0.8561, 0.5482, 0.8054, 0.5012, 0.8612, 0.5012, 0.9203, 0.5482, 0.944, 0.5482, 0.9092, 0.5012, 0.9203, 0.5012, 0.9352, 0.5482, 0.944, 0.5482, 0.8054, 0.5012, 0.7833, 0.5012, 0.8612, 0.5482, 0.8054, 0.5482, 0.7892, 0.5012, 0.7833, 0.5012, 0.9352, 0.5482, 0.9787, 0.5482, 0.944, 0.5482, 0.7892, 0.5482, 0.7703, 0.5012, 0.7833, 0.5482, 0.7892, 0.5482, 0.7903, 0.5482, 0.7703, 0.5012, 0.9352, 0.5482, 0.944, 0.5482, 0.9787, 0.5012, 0.9352, 0.5012, 0.9093, 0.5482, 0.944, 0.5012, 0.9093, 0.5482, 0.9092, 0.5482, 0.944, 0.5012, 0.9093, 0.5012, 0.8575, 0.5482, 0.9092, 0.5482, 0.7703, 0.5012, 0.7244, 0.5012, 0.7833, 0.5482, 0.7703, 0.5482, 0.7355, 0.5012, 0.7244, 0.5012, 0.8575, 0.5482, 0.8745, 0.5482, 0.9092, 0.5482, 0.7355, 0.5482, 0.7008, 0.5012, 0.7244, 0.5012, 0.8575, 0.5482, 0.8398, 0.5482, 0.8745, 0.5012, 0.8575, 0.5012, 0.7873, 0.5482, 0.8398, 0.5482, 0.7008, 0.5012, 0.7096, 0.5012, 0.7244, 0.5482, 0.7008, 0.5482, 0.6661, 0.5012, 0.7096, 0.5012, 0.7873, 0.5482, 0.805, 0.5482, 0.8398, 0.5012, 0.7873, 0.5482, 0.7703, 0.5482, 0.805, 0.5482, 0.6661, 0.5482, 0.7008, 0.5012, 0.7096, 0.5012, 0.7873, 0.5482, 0.7355, 0.5482, 0.7703, 0.5012, 0.7873, 0.5012, 0.7355, 0.5482, 0.7355, 0.5012, 0.7355, 0.5012, 0.7096, 0.5482, 0.7008, 0.5012, 0.7355, 0.5482, 0.7008, 0.5482, 0.7355, 0.5553, 0.3291, 0.549, 0.3394, 0.5489, 0.3187, 0.5553, 0.3291, 0.5555, 0.3394, 0.549, 0.3394, 0.5553, 0.3291, 0.5489, 0.3187, 0.5553, 0.2964, 0.5489, 0.3187, 0.5489, 0.2761, 0.5553, 0.2964, 0.5489, 0.2761, 0.5553, 0.2487, 0.5553, 0.2964, 0.5489, 0.2761, 0.5489, 0.229, 0.5553, 0.2487, 0.5489, 0.229, 0.5553, 0.2182, 0.5553, 0.2487, 0.5489, 0.229, 0.5492, 0.2096, 0.5553, 0.2182, 0.5492, 0.2096, 0.5557, 0.2096, 0.5553, 0.2182, 0.7752, 0.2254, 0.7856, 0.289, 0.7423, 0.2808, 0.7752, 0.2254, 0.824, 0.2674, 0.7856, 0.289, 0.7752, 0.2254, 0.7423, 0.2808, 0.7182, 0.2574, 0.7752, 0.2254, 0.8396, 0.2263, 0.824, 0.2674, 0.7752, 0.2254, 0.7182, 0.2574, 0.7108, 0.2246, 0.7752, 0.2254, 0.825, 0.1847, 0.8396, 0.2263, 0.7752, 0.2254, 0.7108, 0.2246, 0.7264, 0.1834, 0.7752, 0.2254, 0.7983, 0.1643, 0.825, 0.1847, 0.7752, 0.2254, 0.7264, 0.1834, 0.7648, 0.1619, 0.7752, 0.2254, 0.7648, 0.1619, 0.7983, 0.1643, 0.7856, 0.289, 0.7178, 0.3235, 0.7423, 0.2808, 0.7856, 0.289, 0.824, 0.2674, 0.7942, 0.3374, 0.7856, 0.289, 0.7942, 0.3374, 0.7178, 0.3235, 0.7423, 0.2808, 0.7178, 0.3235, 0.7182, 0.2574, 0.8396, 0.2263, 0.825, 0.1847, 0.8888, 0.2261, 0.8396, 0.2263, 0.8618, 0.299, 0.824, 0.2674, 0.8396, 0.2263, 0.8888, 0.2261, 0.8618, 0.299, 0.824, 0.2674, 0.8618, 0.299, 0.7942, 0.3374, 0.7108, 0.2246, 0.6886, 0.1519, 0.7264, 0.1834, 0.7108, 0.2246, 0.7182, 0.2574, 0.6616, 0.2247, 0.7108, 0.2246, 0.6616, 0.2247, 0.6886, 0.1519, 0.7648, 0.1619, 0.7562, 0.1135, 0.7983, 0.1643, 0.7648, 0.1619, 0.7264, 0.1834, 0.7562, 0.1135, 0.7264, 0.1834, 0.6886, 0.1519, 0.7562, 0.1135, 0.7178, 0.3235, 0.7942, 0.3374, 0.8094, 0.4198, 0.7178, 0.3235, 0.675, 0.2825, 0.7182, 0.2574, 0.7178, 0.3235, 0.8094, 0.4198, 0.6765, 0.3963, 0.7178, 0.3235, 0.6765, 0.3963, 0.675, 0.2825, 0.7182, 0.2574, 0.675, 0.2825, 0.6616, 0.2247, 0.825, 0.1847, 0.8627, 0.153, 0.8888, 0.2261, 0.825, 0.1847, 0.7983, 0.1643, 0.8627, 0.153, 0.8618, 0.299, 0.9263, 0.3524, 0.7942, 0.3374, 0.8618, 0.299, 0.8888, 0.2261, 0.9726, 0.2255, 0.8618, 0.299, 0.9726, 0.2255, 0.9263, 0.3524, 0.9263, 0.3524, 0.8094, 0.4198, 0.7942, 0.3374, 0.6886, 0.1519, 0.741, 0.03106, 0.7562, 0.1135, 0.6886, 0.1519, 0.6616, 0.2247, 0.5778, 0.2254, 0.6886, 0.1519, 0.623, 0.09767, 0.741, 0.03106, 0.6886, 0.1519, 0.5778, 0.2254, 0.623, 0.09767, 0.6616, 0.2247, 0.675, 0.2825, 0.5778, 0.2254, 0.6765, 0.3963, 0.6016, 0.3256, 0.675, 0.2825, 0.675, 0.2825, 0.6016, 0.3256, 0.5778, 0.2254, 0.7983, 0.1643, 0.8153, 0.1173, 0.8627, 0.153, 0.7983, 0.1643, 0.7562, 0.1135, 0.8153, 0.1173, 0.7562, 0.1135, 0.741, 0.03106, 0.8153, 0.1173, 0.8888, 0.2261, 0.9264, 0.09863, 0.9726, 0.2255, 0.8888, 0.2261, 0.8627, 0.153, 0.9264, 0.09863, 0.8627, 0.153, 0.8153, 0.1173, 0.9264, 0.09863, 0.741, 0.03106, 0.8438, 0.03714, 0.8153, 0.1173, 0.8153, 0.1173, 0.8438, 0.03714, 0.9264, 0.09863, 0.8553, 0.5506, 0.8865, 0.5506, 0.8552, 0.5136, 0.8553, 0.5506, 0.824, 0.5137, 0.824, 0.5508, 0.8553, 0.5506, 0.8552, 0.5136, 0.824, 0.5137, 0.8552, 0.5136, 0.8865, 0.5506, 0.8865, 0.5135, 0.8865, 0.5506, 0.9177, 0.5501, 0.8865, 0.5135, 0.824, 0.5508, 0.824, 0.5137, 0.7928, 0.5138, 0.824, 0.5508, 0.7928, 0.5138, 0.7928, 0.5511, 0.8865, 0.5135, 0.9177, 0.5501, 0.9177, 0.5134, 0.9177, 0.5501, 0.9489, 0.5519, 0.9177, 0.5134, 0.9665, 0.5444, 0.9489, 0.5133, 0.9489, 0.5519, 0.9665, 0.5444, 0.966, 0.5131, 0.9489, 0.5133, 0.9489, 0.5519, 0.9489, 0.5133, 0.9177, 0.5134, 0.7928, 0.5511, 0.7928, 0.5138, 0.7616, 0.5138, 0.7928, 0.5511, 0.7616, 0.5138, 0.7616, 0.5514, 0.7616, 0.5514, 0.7616, 0.5138, 0.7304, 0.5138, 0.7616, 0.5514, 0.7304, 0.5138, 0.7304, 0.5515, 0.7304, 0.5515, 0.6991, 0.5139, 0.6991, 0.5521, 0.7304, 0.5515, 0.7304, 0.5138, 0.6991, 0.5139, 0.824, 0.5161, 0.824, 0.5528, 0.7928, 0.5507, 0.824, 0.5161, 0.8552, 0.5528, 0.824, 0.5528, 0.824, 0.5161, 0.8552, 0.515, 0.8552, 0.5528, 0.8552, 0.5528, 0.8552, 0.515, 0.8864, 0.5511, 0.824, 0.5161, 0.7928, 0.5507, 0.7928, 0.5139, 0.7928, 0.5507, 0.7615, 0.5509, 0.7928, 0.5139, 0.8552, 0.515, 0.8864, 0.5135, 0.8864, 0.5511, 0.7928, 0.5139, 0.7615, 0.5509, 0.7615, 0.5139, 0.7615, 0.5509, 0.7303, 0.5505, 0.7615, 0.5139, 0.8864, 0.5511, 0.8864, 0.5135, 0.9176, 0.5133, 0.8864, 0.5511, 0.9176, 0.5133, 0.9176, 0.5522, 0.6991, 0.5521, 0.7303, 0.5138, 0.7303, 0.5505, 0.6991, 0.5521, 0.6991, 0.5139, 0.7303, 0.5138, 0.7615, 0.5139, 0.7303, 0.5505, 0.7303, 0.5138, 0.9176, 0.5522, 0.9348, 0.5131, 0.9353, 0.5442, 0.9176, 0.5522, 0.9176, 0.5133, 0.9348, 0.5131, 0.9667, 0.4919, 0.9837, 0.4493, 0.9488, 0.4493, 0.9667, 0.4919, 0.9488, 0.4493, 0.9025, 0.492, 0.9667, 0.4919, 0.9334, 0.492, 0.9837, 0.4493, 0.9488, 0.4493, 0.9001, 0.4494, 0.9025, 0.492, 0.9334, 0.492, 0.931, 0.4494, 0.9837, 0.4493, 0.9334, 0.492, 0.8867, 0.4511, 0.931, 0.4494, 0.8867, 0.4511, 0.84, 0.4923, 0.8413, 0.4497, 0.9001, 0.4494, 0.8558, 0.4922, 0.9025, 0.492, 0.9001, 0.4494, 0.8406, 0.4496, 0.8558, 0.4922, 0.84, 0.4923, 0.7856, 0.4712, 0.8413, 0.4497, 0.7856, 0.4712, 0.7155, 0.4927, 0.7622, 0.45, 0.8406, 0.4496, 0.8006, 0.4691, 0.8558, 0.4922, 0.7155, 0.4927, 0.7155, 0.4501, 0.7622, 0.45, 0.8006, 0.4691, 0.7443, 0.45, 0.7469, 0.4926, 0.7443, 0.45, 0.7002, 0.4927, 0.7469, 0.4926, 0.7443, 0.45, 0.7155, 0.4501, 0.7002, 0.4927, 0.5009, 0.9072, 0.5008, 0.9275, 0.5226, 0.9279, 0.5009, 0.9072, 0.5226, 0.9279, 0.5453, 0.9272, 0.5009, 0.9072, 0.5453, 0.9272, 0.5476, 0.8859, 0.5009, 0.9072, 0.5476, 0.8859, 0.5009, 0.8703, 0.5476, 0.8859, 0.5476, 0.8333, 0.5009, 0.8703, 0.5476, 0.8333, 0.5008, 0.8333, 0.5009, 0.8703, 0.5476, 0.8333, 0.5476, 0.7795, 0.5008, 0.8333, 0.5476, 0.7795, 0.5008, 0.7964, 0.5008, 0.8333, 0.5476, 0.7795, 0.5008, 0.7595, 0.5008, 0.7964, 0.5476, 0.7795, 0.5476, 0.7225, 0.5008, 0.7595, 0.5476, 0.7225, 0.5008, 0.7225, 0.5008, 0.7595, 0.5476, 0.7225, 0.5476, 0.6856, 0.5008, 0.7225, 0.5476, 0.6856, 0.5009, 0.6856, 0.5008, 0.7225, 0.5476, 0.6856, 0.5476, 0.6672, 0.5009, 0.6856, 0.5476, 0.6672, 0.5008, 0.6487, 0.5009, 0.6856, 0.5476, 0.6672, 0.5009, 0.6856, 0.5008, 0.6487, 0.5476, 0.6672, 0.5008, 0.7225, 0.5009, 0.6856, 0.5476, 0.6672, 0.5476, 0.738, 0.5008, 0.7225, 0.5476, 0.738, 0.5008, 0.7595, 0.5008, 0.7225, 0.5476, 0.738, 0.5008, 0.7964, 0.5008, 0.7595, 0.5476, 0.738, 0.5476, 0.7964, 0.5008, 0.7964, 0.5476, 0.7964, 0.5008, 0.8333, 0.5008, 0.7964, 0.5476, 0.7964, 0.5476, 0.8522, 0.5008, 0.8333, 0.5476, 0.8522, 0.5009, 0.8703, 0.5008, 0.8333, 0.5476, 0.8522, 0.5009, 0.9072, 0.5009, 0.8703, 0.5476, 0.8522, 0.5476, 0.9228, 0.5009, 0.9072, 0.5476, 0.9228, 0.5008, 0.9441, 0.5009, 0.9072, 0.5476, 0.9228, 0.5453, 0.9641, 0.5008, 0.9441, 0.5453, 0.9641, 0.5208, 0.9649, 0.5008, 0.9441, 0.5208, 0.9649, 0.5008, 0.9644, 0.5008, 0.9441, 0.5907, 0.4967, 0.659, 0.5453, 0.5767, 0.5347, 0.5907, 0.4967, 0.6695, 0.4671, 0.659, 0.5453, 0.5907, 0.4967, 0.5739, 0.4601, 0.6695, 0.4671, 0.659, 0.5453, 0.5856, 0.6218, 0.5767, 0.5347, 0.5739, 0.4601, 0.6305, 0.4082, 0.6695, 0.4671, 0.5856, 0.6218, 0.5284, 0.5486, 0.5767, 0.5347, 0.5739, 0.4601, 0.5439, 0.3705, 0.6305, 0.4082, 0.5739, 0.4601, 0.5278, 0.4488, 0.5439, 0.3705, 0.5856, 0.6218, 0.4901, 0.6209, 0.5284, 0.5486, 0.5278, 0.4488, 0.4533, 0.4024, 0.5439, 0.3705, 0.4901, 0.6209, 0.4886, 0.5171, 0.5284, 0.5486, 0.4901, 0.6209, 0.4193, 0.5458, 0.4886, 0.5171, 0.5278, 0.4488, 0.4898, 0.4773, 0.4533, 0.4024, 0.4898, 0.4773, 0.4086, 0.467, 0.4533, 0.4024, 0.4898, 0.4773, 0.4886, 0.5171, 0.4086, 0.467, 0.4086, 0.467, 0.4886, 0.5171, 0.4193, 0.5458, 0.5677, 0.5335, 0.5355, 0.5454, 0.5012, 0.5248, 0.5012, 0.5248, 0.582, 0.5022, 0.5677, 0.5335, 0.5012, 0.5248, 0.4949, 0.485, 0.582, 0.5022, 0.4949, 0.485, 0.5701, 0.47, 0.582, 0.5022, 0.4949, 0.485, 0.529, 0.4582, 0.5701, 0.47, 0.5237, 1.933, 0.4957, 1.905, 0.4968, 1.956, 0.5237, 1.933, 0.4968, 1.956, 0.5237, 1.956, 0.5237, 1.933, 0.5237, 1.865, 0.4957, 1.905, 0.5237, 1.865, 0.4958, 1.804, 0.4957, 1.905, 0.5237, 1.865, 0.5237, 1.758, 0.4958, 1.804, 0.5237, 1.758, 0.4957, 1.706, 0.4958, 1.804, 0.5237, 1.758, 0.5237, 1.685, 0.4957, 1.706, 0.5237, 1.685, 0.4968, 1.662, 0.4957, 1.706, 0.5237, 1.685, 0.5237, 1.662, 0.4968, 1.662, 0.5451, -0.1051, 0.5157, -0.233, 0.5451, -0.2357, 0.5451, -0.1051, 0.5157, -0.1073, 0.5157, -0.233, 0.5451, -0.1051, 0.5157, -0.04043, 0.5157, -0.1073, 0.5451, -0.2357, 0.5157, -0.233, 0.5157, -0.3156, 0.8019, 0.661, 0.7453, 0.6637, 0.7094, 0.7293, 0.8019, 0.661, 0.7094, 0.7293, 0.8406, 0.7293, 0.7094, 0.7293, 0.6971, 0.8053, 0.8406, 0.7293, 0.6971, 0.8053, 0.8528, 0.8053, 0.8406, 0.7293])
me_ball.materials.append(mat_item_material)
me_ball.update()
me_ball.normals_split_custom_set([tuple(v) for v in zip(*[iter([-0.3015, -0.5418, 0.7846, 0.0364, -0.9988, -0.03281, 0.2402, -0.644, 0.7263, 0.2402, -0.644, 0.7263, 0.0364, -0.9988, -0.03281, -0.03977, -0.9977, -0.05484, 0.03588, -0.9989, -0.02906, 0.08113, -0.9967, -0.007034, 0.01966, -0.9971, -0.07335, 0.0364, -0.9988, -0.03281, 0.01843, -0.9975, -0.0679, -0.03977, -0.9977, -0.05484, 0.01843, -0.9975, -0.0679, -0.03697, -0.9982, -0.04654, -0.03977, -0.9977, -0.05484, 0.2838, -0.8591, 0.426, 0.299, -0.9225, -0.2443, 0.4057, -0.7122, 0.5729, 0.4057, -0.7122, 0.5729, 0.299, -0.9225, -0.2443, 0.1478, -0.9191, -0.3652, 0.299, -0.9225, -0.2443, -0.08487, -0.9611, 0.2629, 0.1478, -0.9191, -0.3652, 0.4057, -0.7122, 0.5729, 0.4648, -0.8047, -0.3694, 0.6239, -0.5335, 0.571, 0.4057, -0.7122, 0.5729, 0.1478, -0.9191, -0.3652, 0.4648, -0.8047, -0.3694, 0.6239, -0.5335, 0.571, 0.4648, -0.8047, -0.3694, 0.7122, -0.5967, -0.3697, 0.6239, -0.5335, 0.571, 0.7122, -0.5967, -0.3697, 0.7686, -0.2867, 0.5719, 0.4648, -0.8047, -0.3694, 0.1478, -0.9191, -0.3652, 0.1359, -0.7537, -0.643, 0.4648, -0.8047, -0.3694, 0.3812, -0.6739, -0.6329, 0.7122, -0.5967, -0.3697, 0.4648, -0.8047, -0.3694, 0.1359, -0.7537, -0.643, 0.3812, -0.6739, -0.6329, 0.7686, -0.2867, 0.5719, 0.7122, -0.5967, -0.3697, 0.8735, -0.3171, -0.3693, 0.7686, -0.2867, 0.5719, 0.8735, -0.3171, -0.3693, 0.8204, -0.008697, 0.5717, 0.7122, -0.5967, -0.3697, 0.3812, -0.6739, -0.6329, 0.6018, -0.49, -0.6307, 0.7122, -0.5967, -0.3697, 0.6018, -0.49, -0.6307, 0.8735, -0.3171, -0.3693, 0.1478, -0.9191, -0.3652, -0.08487, -0.9611, 0.2629, 0.2031, -0.9551, 0.2157, 0.1478, -0.9191, -0.3652, -0.1355, -0.7808, -0.6099, 0.1359, -0.7537, -0.643, 0.1478, -0.9191, -0.3652, 0.2031, -0.9551, 0.2157, -0.1355, -0.7808, -0.6099, 0.8204, -0.008697, 0.5717, 0.8735, -0.3171, -0.3693, 0.9295, 0.0007757, -0.3689, 0.8204, -0.008697, 0.5717, 0.9295, 0.0007757, -0.3689, 0.7733, 0.2744, 0.5716, 0.8735, -0.3171, -0.3693, 0.6018, -0.49, -0.6307, 0.7268, -0.2705, -0.6313, 0.8735, -0.3171, -0.3693, 0.7268, -0.2705, -0.6313, 0.9295, 0.0007757, -0.3689, 0.7733, 0.2744, 0.5716, 0.9295, 0.0007757, -0.3689, 0.8733, 0.3187, -0.3684, 0.7733, 0.2744, 0.5716, 0.8733, 0.3187, -0.3684, 0.633, 0.5219, 0.5718, 0.9295, 0.0007757, -0.3689, 0.7268, -0.2705, -0.6313, 0.7766, 0.01162, -0.6299, 0.9295, 0.0007757, -0.3689, 0.7766, 0.01162, -0.6299, 0.8733, 0.3187, -0.3684, -0.1355, -0.7808, -0.6099, 0.2031, -0.9551, 0.2157, -0.3935, -0.6806, -0.618, 0.1359, -0.7537, -0.643, -0.1355, -0.7808, -0.6099, -0.1835, -0.5235, -0.832, -0.1355, -0.7808, -0.6099, -0.3935, -0.6806, -0.618, -0.1835, -0.5235, -0.832, 0.1359, -0.7537, -0.643, 0.09005, -0.4408, -0.8931, 0.3812, -0.6739, -0.6329, 0.1359, -0.7537, -0.643, -0.1835, -0.5235, -0.832, 0.09005, -0.4408, -0.8931, 0.3812, -0.6739, -0.6329, 0.3644, -0.4189, -0.8317, 0.6018, -0.49, -0.6307, 0.3812, -0.6739, -0.6329, 0.09005, -0.4408, -0.8931, 0.3644, -0.4189, -0.8317, 0.6018, -0.49, -0.6307, 0.3644, -0.4189, -0.8317, 0.7268, -0.2705, -0.6313, 0.633, 0.5219, 0.5718, 0.8733, 0.3187, -0.3684, 0.7119, 0.5982, -0.368, 0.633, 0.5219, 0.5718, 0.7119, 0.5982, -0.368, 0.4168, 0.7059, 0.5727, 0.8733, 0.3187, -0.3684, 0.7766, 0.01162, -0.6299, 0.7312, 0.2602, -0.6306, 0.8733, 0.3187, -0.3684, 0.7312, 0.2602, -0.6306, 0.7119, 0.5982, -0.368, 0.7268, -0.2705, -0.6313, 0.3644, -0.4189, -0.8317, 0.5539, -0.079, -0.8288, 0.7268, -0.2705, -0.6313, 0.5539, -0.079, -0.8288, 0.7766, 0.01162, -0.6299, -0.3935, -0.6806, -0.618, -0.488, -0.2944, -0.8217, -0.1835, -0.5235, -0.832, -0.3935, -0.6806, -0.618, -0.5873, -0.5103, -0.6283, -0.488, -0.2944, -0.8217, -0.1835, -0.5235, -0.832, -0.488, -0.2944, -0.8217, -0.2754, -0.254, -0.9272, -0.1835, -0.5235, -0.832, -0.2754, -0.254, -0.9272, 0.09005, -0.4408, -0.8931, 0.3644, -0.4189, -0.8317, 0.3637, -0.121, -0.9236, 0.5539, -0.079, -0.8288, 0.3644, -0.4189, -0.8317, 0.09005, -0.4408, -0.8931, 0.3637, -0.121, -0.9236, 0.4168, 0.7059, 0.5727, 0.7119, 0.5982, -0.368, 0.4645, 0.8056, -0.3678, 0.4168, 0.7059, 0.5727, 0.4645, 0.8056, -0.3678, 0.1486, 0.8084, 0.5696, 0.7119, 0.5982, -0.368, 0.7312, 0.2602, -0.6306, 0.588, 0.5083, -0.6292, 0.7119, 0.5982, -0.368, 0.588, 0.5083, -0.6292, 0.4645, 0.8056, -0.3678, 0.7766, 0.01162, -0.6299, 0.5539, -0.079, -0.8288, 0.7312, 0.2602, -0.6306, -0.2754, -0.254, -0.9272, -0.1241, 0.006405, -0.9922, -0.04877, -0.2136, -0.9757, -0.2754, -0.254, -0.9272, -0.04877, -0.2136, -0.9757, 0.09005, -0.4408, -0.8931, -0.04877, -0.2136, -0.9757, 0.1621, -0.09619, -0.9821, 0.09005, -0.4408, -0.8931, 0.09005, -0.4408, -0.8931, 0.1621, -0.09619, -0.9821, 0.3637, -0.121, -0.9236, -0.04877, -0.2136, -0.9757, -0.1241, 0.006405, -0.9922, 0.1621, -0.09619, -0.9821, 0.5539, -0.079, -0.8288, 0.4847, 0.2758, -0.8301, 0.7312, 0.2602, -0.6306, 0.5539, -0.079, -0.8288, 0.3637, -0.121, -0.9236, 0.4847, 0.2758, -0.8301, 0.3637, -0.121, -0.9236, 0.1621, -0.09619, -0.9821, 0.2345, 0.1632, -0.9583, 0.3637, -0.121, -0.9236, 0.2345, 0.1632, -0.9583, 0.4847, 0.2758, -0.8301, 0.1621, -0.09619, -0.9821, -0.1241, 0.006405, -0.9922, 0.2345, 0.1632, -0.9583, 0.7312, 0.2602, -0.6306, 0.4847, 0.2758, -0.8301, 0.588, 0.5083, -0.6292, -0.2754, -0.254, -0.9272, -0.488, -0.2944, -0.8217, -0.4931, -0.0007334, -0.87, -0.2754, -0.254, -0.9272, -0.4931, -0.0007334, -0.87, -0.1241, 0.006405, -0.9922, 0.588, 0.5083, -0.6292, 0.3836, 0.6682, -0.6375, 0.4645, 0.8056, -0.3678, 0.588, 0.5083, -0.6292, 0.4847, 0.2758, -0.8301, 0.3836, 0.6682, -0.6375, 0.4847, 0.2758, -0.8301, 0.2345, 0.1632, -0.9583, 0.2386, 0.439, -0.8662, 0.4847, 0.2758, -0.8301, 0.2386, 0.439, -0.8662, 0.3836, 0.6682, -0.6375, -0.4931, -0.0007334, -0.87, -0.4329, 0.2332, -0.8708, -0.1241, 0.006405, -0.9922, -0.1241, 0.006405, -0.9922, -0.4329, 0.2332, -0.8708, -0.07026, 0.1948, -0.9783, 0.3836, 0.6682, -0.6375, 0.1611, 0.9159, -0.3676, 0.4645, 0.8056, -0.3678, 0.4645, 0.8056, -0.3678, 0.1611, 0.9159, -0.3676, 0.1486, 0.8084, 0.5696, 0.3836, 0.6682, -0.6375, 0.1344, 0.7606, -0.6351, 0.1611, 0.9159, -0.3676, 0.3836, 0.6682, -0.6375, 0.2386, 0.439, -0.8662, 0.1344, 0.7606, -0.6351, 0.2386, 0.439, -0.8662, -0.009251, 0.4958, -0.8684, 0.1344, 0.7606, -0.6351, 0.2386, 0.439, -0.8662, 0.2345, 0.1632, -0.9583, -0.009251, 0.4958, -0.8684, 0.2345, 0.1632, -0.9583, -0.1241, 0.006405, -0.9922, -0.07026, 0.1948, -0.9783, 0.2345, 0.1632, -0.9583, -0.07026, 0.1948, -0.9783, -0.009251, 0.4958, -0.8684, -0.07026, 0.1948, -0.9783, -0.4329, 0.2332, -0.8708, -0.2573, 0.436, -0.8624, -0.07026, 0.1948, -0.9783, -0.2573, 0.436, -0.8624, -0.009251, 0.4958, -0.8684, -0.009251, 0.4958, -0.8684, -0.141, 0.757, -0.6381, 0.1344, 0.7606, -0.6351, -0.009251, 0.4958, -0.8684, -0.2573, 0.436, -0.8624, -0.3834, 0.6663, -0.6396, -0.009251, 0.4958, -0.8684, -0.3834, 0.6663, -0.6396, -0.141, 0.757, -0.6381, -0.2573, 0.436, -0.8624, -0.4329, 0.2332, -0.8708, -0.5907, 0.4972, -0.6355, -0.2573, 0.436, -0.8624, -0.5907, 0.4972, -0.6355, -0.3834, 0.6663, -0.6396, -0.4329, 0.2332, -0.8708, -0.7252, 0.2568, -0.6388, -0.5907, 0.4972, -0.6355, -0.4329, 0.2332, -0.8708, -0.4931, -0.0007334, -0.87, -0.7679, 0.001533, -0.6405, -0.4329, 0.2332, -0.8708, -0.7679, 0.001533, -0.6405, -0.7252, 0.2568, -0.6388, -0.141, 0.757, -0.6381, -0.1616, 0.9158, -0.3676, 0.1344, 0.7606, -0.6351, 0.1344, 0.7606, -0.6351, -0.1616, 0.9158, -0.3676, 0.1611, 0.9159, -0.3676, -0.141, 0.757, -0.6381, -0.3834, 0.6663, -0.6396, -0.465, 0.8053, -0.3678, -0.141, 0.757, -0.6381, -0.465, 0.8053, -0.3678, -0.1616, 0.9158, -0.3676, -0.3834, 0.6663, -0.6396, -0.5907, 0.4972, -0.6355, -0.7122, 0.5978, -0.368, -0.3834, 0.6663, -0.6396, -0.7122, 0.5978, -0.368, -0.465, 0.8053, -0.3678, -0.5907, 0.4972, -0.6355, -0.7252, 0.2568, -0.6388, -0.8735, 0.3182, -0.3684, -0.5907, 0.4972, -0.6355, -0.8735, 0.3182, -0.3684, -0.7122, 0.5978, -0.368, -0.7252, 0.2568, -0.6388, -0.7679, 0.001533, -0.6405, -0.9295, 0.0002781, -0.3689, -0.7252, 0.2568, -0.6388, -0.9295, 0.0002781, -0.3689, -0.8735, 0.3182, -0.3684, -0.7679, 0.001533, -0.6405, -0.4931, -0.0007334, -0.87, -0.7319, -0.2594, -0.6301, -0.4931, -0.0007334, -0.87, -0.488, -0.2944, -0.8217, -0.7319, -0.2594, -0.6301, -0.488, -0.2944, -0.8217, -0.5873, -0.5103, -0.6283, -0.7319, -0.2594, -0.6301, -0.7679, 0.001533, -0.6405, -0.8733, -0.3176, -0.3693, -0.9295, 0.0002781, -0.3689, -0.7679, 0.001533, -0.6405, -0.7319, -0.2594, -0.6301, -0.8733, -0.3176, -0.3693, -0.7319, -0.2594, -0.6301, -0.5873, -0.5103, -0.6283, -0.7098, -0.5951, -0.3767, -0.7319, -0.2594, -0.6301, -0.7098, -0.5951, -0.3767, -0.8733, -0.3176, -0.3693, -0.5873, -0.5103, -0.6283, -0.3935, -0.6806, -0.618, -0.4599, -0.8197, -0.3414, -0.5873, -0.5103, -0.6283, -0.4599, -0.8197, -0.3414, -0.7098, -0.5951, -0.3767, -0.3935, -0.6806, -0.618, 0.2031, -0.9551, 0.2157, -0.4599, -0.8197, -0.3414, 0.2031, -0.9551, 0.2157, -0.3495, -0.9189, -0.1831, -0.4599, -0.8197, -0.3414, -0.3495, -0.9189, -0.1831, -0.4038, -0.6898, 0.6009, -0.4599, -0.8197, -0.3414, -0.4599, -0.8197, -0.3414, -0.6339, -0.5207, 0.5719, -0.7098, -0.5951, -0.3767, -0.7098, -0.5951, -0.3767, -0.6339, -0.5207, 0.5719, -0.8733, -0.3176, -0.3693, -0.4599, -0.8197, -0.3414, -0.4038, -0.6898, 0.6009, -0.6339, -0.5207, 0.5719, -0.6339, -0.5207, 0.5719, -0.7731, -0.2742, 0.5719, -0.8733, -0.3176, -0.3693, -0.8733, -0.3176, -0.3693, -0.7731, -0.2742, 0.5719, -0.9295, 0.0002781, -0.3689, -0.7731, -0.2742, 0.5719, -0.8206, 0.004708, 0.5716, -0.9295, 0.0002781, -0.3689, -0.9295, 0.0002781, -0.3689, -0.8206, 0.004708, 0.5716, -0.8735, 0.3182, -0.3684, -0.8206, 0.004708, 0.5716, -0.7687, 0.2868, 0.5717, -0.8735, 0.3182, -0.3684, -0.8735, 0.3182, -0.3684, -0.7687, 0.2868, 0.5717, -0.7122, 0.5978, -0.368, -0.7687, 0.2868, 0.5717, -0.6243, 0.5323, 0.5718, -0.7122, 0.5978, -0.368, -0.7122, 0.5978, -0.368, -0.6243, 0.5323, 0.5718, -0.465, 0.8053, -0.3678, -0.6243, 0.5323, 0.5718, -0.4055, 0.7126, 0.5726, -0.465, 0.8053, -0.3678, -0.465, 0.8053, -0.3678, -0.4055, 0.7126, 0.5726, -0.1616, 0.9158, -0.3676, -0.4055, 0.7126, 0.5726, -0.1346, 0.8085, 0.5729, -0.1616, 0.9158, -0.3676, -0.1616, 0.9158, -0.3676, -0.1346, 0.8085, 0.5729, 0.1611, 0.9159, -0.3676, 0.1611, 0.9159, -0.3676, -0.1346, 0.8085, 0.5729, 0.1486, 0.8084, 0.5696, 0.5004, -0.8573, 0.121, 0.4585, -0.8059, 0.3746, 0.2026, -0.9751, 0.08997, 0.5004, -0.8573, 0.121, 0.7576, -0.6379, 0.1382, 0.4585, -0.8059, 0.3746, 0.7576, -0.6379, 0.1382, 0.6887, -0.5683, 0.4503, 0.4585, -0.8059, 0.3746, 0.7576, -0.6379, 0.1382, 0.9279, -0.345, 0.1415, 0.6887, -0.5683, 0.4503, 0.9279, -0.345, 0.1415, 0.8355, -0.2994, 0.4608, 0.6887, -0.5683, 0.4503, 0.9279, -0.345, 0.1415, 0.9896, -0.008222, 0.1433, 0.8355, -0.2994, 0.4608, 0.6887, -0.5683, 0.4503, 0.3786, -0.6746, 0.6337, 0.4585, -0.8059, 0.3746, 0.9896, -0.008222, 0.1433, 0.8901, -0.009248, 0.4556, 0.8355, -0.2994, 0.4608, 0.9896, -0.008222, 0.1433, 0.9325, 0.3299, 0.1469, 0.8901, -0.009248, 0.4556, 0.4585, -0.8059, 0.3746, 0.1104, -0.9582, 0.264, 0.2026, -0.9751, 0.08997, 0.4585, -0.8059, 0.3746, 0.3786, -0.6746, 0.6337, 0.1452, -0.7691, 0.6225, 0.4585, -0.8059, 0.3746, 0.1452, -0.7691, 0.6225, 0.1104, -0.9582, 0.264, 0.9325, 0.3299, 0.1469, 0.8297, 0.3165, 0.4597, 0.8901, -0.009248, 0.4556, 0.9325, 0.3299, 0.1469, 0.7631, 0.6284, 0.1512, 0.8297, 0.3165, 0.4597, 0.6887, -0.5683, 0.4503, 0.8355, -0.2994, 0.4608, 0.5648, -0.4532, 0.6897, 0.6887, -0.5683, 0.4503, 0.5648, -0.4532, 0.6897, 0.3786, -0.6746, 0.6337, 0.8355, -0.2994, 0.4608, 0.8901, -0.009248, 0.4556, 0.6172, -0.2061, 0.7593, 0.8355, -0.2994, 0.4608, 0.6172, -0.2061, 0.7593, 0.5648, -0.4532, 0.6897, 0.1104, -0.9582, 0.264, 0.1452, -0.7691, 0.6225, -0.1369, -0.7662, 0.6278, 0.1104, -0.9582, 0.264, -0.1369, -0.7662, 0.6278, -0.117, -0.9584, 0.2602, 0.7631, 0.6284, 0.1512, 0.6785, 0.5658, 0.4686, 0.8297, 0.3165, 0.4597, 0.7631, 0.6284, 0.1512, 0.5004, 0.8514, 0.1572, 0.6785, 0.5658, 0.4686, 0.8901, -0.009248, 0.4556, 0.6948, 0.1321, 0.707, 0.6172, -0.2061, 0.7593, 0.8901, -0.009248, 0.4556, 0.8297, 0.3165, 0.4597, 0.6948, 0.1321, 0.707, 0.3786, -0.6746, 0.6337, 0.007929, -0.5553, 0.8316, 0.1452, -0.7691, 0.6225, 0.1452, -0.7691, 0.6225, 0.007929, -0.5553, 0.8316, -0.1369, -0.7662, 0.6278, 0.3786, -0.6746, 0.6337, 0.5648, -0.4532, 0.6897, 0.3379, -0.4394, 0.8323, 0.3786, -0.6746, 0.6337, 0.3379, -0.4394, 0.8323, 0.007929, -0.5553, 0.8316, 0.5648, -0.4532, 0.6897, 0.6172, -0.2061, 0.7593, 0.3379, -0.4394, 0.8323, -0.117, -0.9584, 0.2602, -0.4498, -0.7676, 0.4567, -0.204, -0.9734, 0.1041, -0.117, -0.9584, 0.2602, -0.1369, -0.7662, 0.6278, -0.4498, -0.7676, 0.4567, -0.1369, -0.7662, 0.6278, -0.3574, -0.6064, 0.7103, -0.4498, -0.7676, 0.4567, -0.1369, -0.7662, 0.6278, 0.007929, -0.5553, 0.8316, -0.2986, -0.3841, 0.8737, -0.1369, -0.7662, 0.6278, -0.2986, -0.3841, 0.8737, -0.3574, -0.6064, 0.7103, 0.6785, 0.5658, 0.4686, 0.5004, 0.8514, 0.1572, 0.4499, 0.7562, 0.4752, 0.8297, 0.3165, 0.4597, 0.6785, 0.5658, 0.4686, 0.6948, 0.1321, 0.707, 0.6948, 0.1321, 0.707, 0.4545, 0.08336, 0.8868, 0.6172, -0.2061, 0.7593, 0.007929, -0.5553, 0.8316, 0.007606, -0.2914, 0.9566, -0.2986, -0.3841, 0.8737, 0.007929, -0.5553, 0.8316, 0.3379, -0.4394, 0.8323, 0.007606, -0.2914, 0.9566, 0.3379, -0.4394, 0.8323, 0.3022, -0.2232, 0.9268, 0.007606, -0.2914, 0.9566, 0.3379, -0.4394, 0.8323, 0.6172, -0.2061, 0.7593, 0.3022, -0.2232, 0.9268, 0.6172, -0.2061, 0.7593, 0.4545, 0.08336, 0.8868, 0.3022, -0.2232, 0.9268, -0.4498, -0.7676, 0.4567, -0.3574, -0.6064, 0.7103, -0.5956, -0.3665, 0.7148, -0.4498, -0.7676, 0.4567, -0.5956, -0.3665, 0.7148, -0.671, -0.5819, 0.4595, -0.3574, -0.6064, 0.7103, -0.2986, -0.3841, 0.8737, -0.5956, -0.3665, 0.7148, 0.4499, 0.7562, 0.4752, 0.5004, 0.8514, 0.1572, 0.1637, 0.9145, 0.37, 0.6785, 0.5658, 0.4686, 0.4995, 0.4202, 0.7576, 0.6948, 0.1321, 0.707, 0.6785, 0.5658, 0.4686, 0.4499, 0.7562, 0.4752, 0.4995, 0.4202, 0.7576, 0.6948, 0.1321, 0.707, 0.4995, 0.4202, 0.7576, 0.4545, 0.08336, 0.8868, -0.2986, -0.3841, 0.8737, 0.007606, -0.2914, 0.9566, -0.2871, -0.08359, 0.9543, -0.2986, -0.3841, 0.8737, -0.6165, -0.0718, 0.7841, -0.5956, -0.3665, 0.7148, -0.2986, -0.3841, 0.8737, -0.2871, -0.08359, 0.9543, -0.6165, -0.0718, 0.7841, 0.007606, -0.2914, 0.9566, 0.09479, -0.044, 0.9945, -0.2871, -0.08359, 0.9543, 0.3022, -0.2232, 0.9268, 0.09479, -0.044, 0.9945, 0.007606, -0.2914, 0.9566, 0.3022, -0.2232, 0.9268, 0.4545, 0.08336, 0.8868, 0.09479, -0.044, 0.9945, 0.09479, -0.044, 0.9945, 0.4545, 0.08336, 0.8868, 0.208, 0.2098, 0.9554, 0.4545, 0.08336, 0.8868, 0.4995, 0.4202, 0.7576, 0.208, 0.2098, 0.9554, -0.2871, -0.08359, 0.9543, 0.09479, -0.044, 0.9945, -0.1068, 0.1492, 0.983, -0.2871, -0.08359, 0.9543, -0.1068, 0.1492, 0.983, -0.3523, 0.1766, 0.9191, -0.2871, -0.08359, 0.9543, -0.3523, 0.1766, 0.9191, -0.6165, -0.0718, 0.7841, 0.4995, 0.4202, 0.7576, 0.4499, 0.7562, 0.4752, 0.2479, 0.5557, 0.7936, 0.4995, 0.4202, 0.7576, 0.2479, 0.5557, 0.7936, 0.208, 0.2098, 0.9554, -0.6165, -0.0718, 0.7841, -0.3523, 0.1766, 0.9191, -0.6205, 0.221, 0.7524, 0.2479, 0.5557, 0.7936, 0.4499, 0.7562, 0.4752, 0.1317, 0.7686, 0.626, 0.4499, 0.7562, 0.4752, 0.1637, 0.9145, 0.37, 0.1317, 0.7686, 0.626, 0.208, 0.2098, 0.9554, 0.2479, 0.5557, 0.7936, -0.06228, 0.3863, 0.9203, 0.208, 0.2098, 0.9554, -0.1068, 0.1492, 0.983, 0.09479, -0.044, 0.9945, 0.208, 0.2098, 0.9554, -0.06228, 0.3863, 0.9203, -0.1068, 0.1492, 0.983, -0.1068, 0.1492, 0.983, -0.06228, 0.3863, 0.9203, -0.3523, 0.1766, 0.9191, -0.3523, 0.1766, 0.9191, -0.3474, 0.4055, 0.8455, -0.6205, 0.221, 0.7524, -0.3523, 0.1766, 0.9191, -0.06228, 0.3863, 0.9203, -0.3474, 0.4055, 0.8455, -0.06228, 0.3863, 0.9203, 0.2479, 0.5557, 0.7936, -0.1249, 0.6367, 0.761, -0.06228, 0.3863, 0.9203, -0.1249, 0.6367, 0.761, -0.3474, 0.4055, 0.8455, 0.2479, 0.5557, 0.7936, 0.1317, 0.7686, 0.626, -0.1249, 0.6367, 0.761, -0.1249, 0.6367, 0.761, -0.4673, 0.5393, 0.7006, -0.3474, 0.4055, 0.8455, -0.3474, 0.4055, 0.8455, -0.4673, 0.5393, 0.7006, -0.6205, 0.221, 0.7524, 0.1317, 0.7686, 0.626, -0.1643, 0.8702, 0.4644, -0.1249, 0.6367, 0.761, -0.1249, 0.6367, 0.761, -0.4375, 0.7738, 0.4581, -0.4673, 0.5393, 0.7006, -0.1249, 0.6367, 0.761, -0.1643, 0.8702, 0.4644, -0.4375, 0.7738, 0.4581, -0.4673, 0.5393, 0.7006, -0.4375, 0.7738, 0.4581, -0.6897, 0.559, 0.4603, -0.4673, 0.5393, 0.7006, -0.8297, 0.3035, 0.4685, -0.6205, 0.221, 0.7524, -0.4673, 0.5393, 0.7006, -0.6897, 0.559, 0.4603, -0.8297, 0.3035, 0.4685, -0.6205, 0.221, 0.7524, -0.8836, -0.000243, 0.4682, -0.6165, -0.0718, 0.7841, -0.6205, 0.221, 0.7524, -0.8297, 0.3035, 0.4685, -0.8836, -0.000243, 0.4682, 0.1317, 0.7686, 0.626, 0.1637, 0.9145, 0.37, -0.1643, 0.8702, 0.4644, -0.1643, 0.8702, 0.4644, 0.1637, 0.9145, 0.37, -0.1706, 0.973, 0.1556, -0.1643, 0.8702, 0.4644, -0.4904, 0.8573, 0.1565, -0.4375, 0.7738, 0.4581, -0.1643, 0.8702, 0.4644, -0.1706, 0.973, 0.1556, -0.4904, 0.8573, 0.1565, -0.4375, 0.7738, 0.4581, -0.7543, 0.6387, 0.1518, -0.6897, 0.559, 0.4603, -0.4375, 0.7738, 0.4581, -0.4904, 0.8573, 0.1565, -0.7543, 0.6387, 0.1518, -0.6897, 0.559, 0.4603, -0.9293, 0.3406, 0.1426, -0.8297, 0.3035, 0.4685, -0.6897, 0.559, 0.4603, -0.7543, 0.6387, 0.1518, -0.9293, 0.3406, 0.1426, -0.8297, 0.3035, 0.4685, -0.9923, 0.006099, 0.1236, -0.8836, -0.000243, 0.4682, -0.8297, 0.3035, 0.4685, -0.9293, 0.3406, 0.1426, -0.9923, 0.006099, 0.1236, -0.8836, -0.000243, 0.4682, -0.8391, -0.2991, 0.4543, -0.6165, -0.0718, 0.7841, -0.6165, -0.0718, 0.7841, -0.8391, -0.2991, 0.4543, -0.5956, -0.3665, 0.7148, -0.5956, -0.3665, 0.7148, -0.8391, -0.2991, 0.4543, -0.671, -0.5819, 0.4595, -0.8836, -0.000243, 0.4682, -0.9923, 0.006099, 0.1236, -0.9336, -0.3358, 0.1251, -0.8836, -0.000243, 0.4682, -0.9336, -0.3358, 0.1251, -0.8391, -0.2991, 0.4543, -0.8391, -0.2991, 0.4543, -0.7641, -0.63, 0.1386, -0.671, -0.5819, 0.4595, -0.8391, -0.2991, 0.4543, -0.9336, -0.3358, 0.1251, -0.7641, -0.63, 0.1386, -0.671, -0.5819, 0.4595, -0.5074, -0.8494, 0.1453, -0.4498, -0.7676, 0.4567, -0.671, -0.5819, 0.4595, -0.7641, -0.63, 0.1386, -0.5074, -0.8494, 0.1453, -0.4498, -0.7676, 0.4567, -0.5074, -0.8494, 0.1453, -0.204, -0.9734, 0.1041, -0.1706, 0.973, 0.1556, 0.1637, 0.9145, 0.37, 0.1747, 0.9746, 0.1399, 0.5004, 0.8514, 0.1572, 0.1747, 0.9746, 0.1399, 0.1637, 0.9145, 0.37, -0.000489, -0.0003246, 1.0, -0.4081, -0.001321, 0.9129, -0.2456, -0.3185, 0.9156, -0.000489, -0.0003246, 1.0, -0.2456, -0.3185, 0.9156, 0.196, -0.3409, 0.9194, -0.000489, -0.0003246, 1.0, -0.2511, 0.3132, 0.9159, -0.4081, -0.001321, 0.9129, -0.000489, -0.0003246, 1.0, 0.1379, 0.3763, 0.9162, -0.2511, 0.3132, 0.9159, -0.000489, -0.0003246, 1.0, 0.196, -0.3409, 0.9194, 0.3955, 0.06187, 0.9164, -0.000489, -0.0003246, 1.0, 0.3955, 0.06187, 0.9164, 0.1379, 0.3763, 0.9162, -0.2456, -0.3185, 0.9156, -0.4081, -0.001321, 0.9129, -0.6311, -0.361, 0.6866, 0.196, -0.3409, 0.9194, -0.2456, -0.3185, 0.9156, -0.005467, -0.7201, 0.6938, -0.2511, 0.3132, 0.9159, -0.6311, 0.359, 0.6876, -0.4081, -0.001321, 0.9129, 0.196, -0.3409, 0.9194, 0.6255, -0.3558, 0.6943, 0.3955, 0.06187, 0.9164, 0.1379, 0.3763, 0.9162, -0.006648, 0.7219, 0.692, -0.2511, 0.3132, 0.9159, 0.3955, 0.06187, 0.9164, 0.6227, 0.3662, 0.6915, 0.1379, 0.3763, 0.9162, -0.6311, -0.361, 0.6866, -0.3567, -0.6311, 0.6889, -0.2456, -0.3185, 0.9156, -0.6311, -0.361, 0.6866, -0.4081, -0.001321, 0.9129, -0.7241, -0.000997, 0.6896, -0.6311, -0.361, 0.6866, -0.7892, -0.4545, 0.413, -0.3567, -0.6311, 0.6889, -0.6311, -0.361, 0.6866, -0.7241, -0.000997, 0.6896, -0.7892, -0.4545, 0.413, -0.4081, -0.001321, 0.9129, -0.6311, 0.359, 0.6876, -0.7241, -0.000997, 0.6896, -0.2456, -0.3185, 0.9156, -0.3567, -0.6311, 0.6889, -0.005467, -0.7201, 0.6938, 0.196, -0.3409, 0.9194, 0.3654, -0.6339, 0.6817, 0.6255, -0.3558, 0.6943, 0.196, -0.3409, 0.9194, -0.005467, -0.7201, 0.6938, 0.3654, -0.6339, 0.6817, -0.006648, 0.7219, 0.692, -0.3567, 0.6291, 0.6907, -0.2511, 0.3132, 0.9159, -0.006648, 0.7219, 0.692, 0.1379, 0.3763, 0.9162, 0.3673, 0.6229, 0.6907, -0.006648, 0.7219, 0.692, -5.012e-05, 0.9343, 0.3564, -0.3567, 0.6291, 0.6907, -0.006648, 0.7219, 0.692, 0.3673, 0.6229, 0.6907, -5.012e-05, 0.9343, 0.3564, 0.1379, 0.3763, 0.9162, 0.6227, 0.3662, 0.6915, 0.3673, 0.6229, 0.6907, -0.2511, 0.3132, 0.9159, -0.3567, 0.6291, 0.6907, -0.6311, 0.359, 0.6876, 0.3955, 0.06187, 0.9164, 0.6255, -0.3558, 0.6943, 0.724, -0.007161, 0.6898, 0.3955, 0.06187, 0.9164, 0.724, -0.007161, 0.6898, 0.6227, 0.3662, 0.6915, -0.7892, -0.4545, 0.413, -0.7241, -0.000997, 0.6896, -0.9178, 0.01748, 0.3967, -0.7892, -0.4545, 0.413, -0.4635, -0.7853, 0.4104, -0.3567, -0.6311, 0.6889, -0.7892, -0.4545, 0.413, -0.9178, 0.01748, 0.3967, -0.9558, -0.1635, 0.2443, -0.7892, -0.4545, 0.413, -0.7438, -0.6215, 0.2458, -0.4635, -0.7853, 0.4104, -0.7892, -0.4545, 0.413, -0.9558, -0.1635, 0.2443, -0.7438, -0.6215, 0.2458, -0.005467, -0.7201, 0.6938, -4.017e-08, -0.9215, 0.3884, 0.3654, -0.6339, 0.6817, -0.005467, -0.7201, 0.6938, -0.3567, -0.6311, 0.6889, -4.017e-08, -0.9215, 0.3884, -0.3567, -0.6311, 0.6889, -0.4635, -0.7853, 0.4104, -4.017e-08, -0.9215, 0.3884, -5.012e-05, 0.9343, 0.3564, 0.3673, 0.6229, 0.6907, 0.4687, 0.7895, 0.3962, -5.012e-05, 0.9343, 0.3564, -0.4687, 0.7896, 0.3962, -0.3567, 0.6291, 0.6907, -5.012e-05, 0.9343, 0.3564, 0.4687, 0.7895, 0.3962, 0.3463, 0.9174, 0.1961, -5.012e-05, 0.9343, 0.3564, -0.3465, 0.9174, 0.1959, -0.4687, 0.7896, 0.3962, -5.012e-05, 0.9343, 0.3564, 0.3463, 0.9174, 0.1961, -0.3465, 0.9174, 0.1959, -0.6311, 0.359, 0.6876, -0.781, 0.4503, 0.4327, -0.7241, -0.000997, 0.6896, -0.6311, 0.359, 0.6876, -0.3567, 0.6291, 0.6907, -0.781, 0.4503, 0.4327, -0.3567, 0.6291, 0.6907, -0.4687, 0.7896, 0.3962, -0.781, 0.4503, 0.4327, -0.7241, -0.000997, 0.6896, -0.781, 0.4503, 0.4327, -0.9178, 0.01748, 0.3967, 0.6255, -0.3558, 0.6943, 0.7892, -0.4545, 0.413, 0.724, -0.007161, 0.6898, 0.6255, -0.3558, 0.6943, 0.3654, -0.6339, 0.6817, 0.7892, -0.4545, 0.413, 0.6227, 0.3662, 0.6915, 0.781, 0.4503, 0.4327, 0.3673, 0.6229, 0.6907, 0.6227, 0.3662, 0.6915, 0.724, -0.007161, 0.6898, 0.781, 0.4503, 0.4327, 0.3673, 0.6229, 0.6907, 0.781, 0.4503, 0.4327, 0.4687, 0.7895, 0.3962, -0.7438, -0.6215, 0.2458, -0.3048, -0.9226, 0.2365, -0.4635, -0.7853, 0.4104, -4.017e-08, -0.9215, 0.3884, 0.4635, -0.7853, 0.4104, 0.3654, -0.6339, 0.6817, -4.017e-08, -0.9215, 0.3884, -0.4635, -0.7853, 0.4104, -0.3048, -0.9226, 0.2365, -4.017e-08, -0.9215, 0.3884, 0.3048, -0.9226, 0.2365, 0.4635, -0.7853, 0.4104, -4.017e-08, -0.9215, 0.3884, -0.3048, -0.9226, 0.2365, 0.3048, -0.9226, 0.2365, 0.3654, -0.6339, 0.6817, 0.4635, -0.7853, 0.4104, 0.7892, -0.4545, 0.413, -0.781, 0.4503, 0.4327, -0.8373, 0.4816, 0.2588, -0.9178, 0.01748, 0.3967, -0.781, 0.4503, 0.4327, -0.4687, 0.7896, 0.3962, -0.8373, 0.4816, 0.2588, -0.8373, 0.4816, 0.2588, -0.9558, -0.1635, 0.2443, -0.9178, 0.01748, 0.3967, 0.724, -0.007161, 0.6898, 0.9178, 0.01748, 0.3967, 0.781, 0.4503, 0.4327, 0.724, -0.007161, 0.6898, 0.7892, -0.4545, 0.413, 0.9178, 0.01748, 0.3967, 0.4687, 0.7895, 0.3962, 0.781, 0.4503, 0.4327, 0.8373, 0.4816, 0.2589, 0.4687, 0.7895, 0.3962, 0.8373, 0.4816, 0.2589, 0.3463, 0.9174, 0.1961, -0.4687, 0.7896, 0.3962, -0.3465, 0.9174, 0.1959, -0.8373, 0.4816, 0.2588, 0.7892, -0.4545, 0.413, 0.9558, -0.1635, 0.2443, 0.9178, 0.01748, 0.3967, 0.7892, -0.4545, 0.413, 0.4635, -0.7853, 0.4104, 0.7438, -0.6215, 0.2459, 0.7892, -0.4545, 0.413, 0.7438, -0.6215, 0.2459, 0.9558, -0.1635, 0.2443, 0.7438, -0.6215, 0.2459, 0.4635, -0.7853, 0.4104, 0.3048, -0.9226, 0.2365, 0.781, 0.4503, 0.4327, 0.9178, 0.01748, 0.3967, 0.8373, 0.4816, 0.2589, 0.9178, 0.01748, 0.3967, 0.9558, -0.1635, 0.2443, 0.8373, 0.4816, 0.2589, -0.4038, -0.6898, 0.6009, -0.002131, -1.539e-06, 1.0, -0.002003, -0.009606, 1.0, -0.4038, -0.6898, 0.6009, -0.002003, -0.009606, 1.0, -0.00337, -0.01268, 0.9999, -0.4038, -0.6898, 0.6009, -0.00337, -0.01268, 0.9999, -0.0173, -0.0107, 0.9998, -0.4038, -0.6898, 0.6009, -0.0173, -0.0107, 0.9998, -0.6339, -0.5207, 0.5719, -0.002003, -0.009606, 1.0, 0.0007232, -0.01169, 0.9999, -0.00337, -0.01268, 0.9999, -0.0173, -0.0107, 0.9998, -0.7731, -0.2742, 0.5719, -0.6339, -0.5207, 0.5719, -0.0173, -0.0107, 0.9998, -0.02132, 0.002057, 0.9998, -0.7731, -0.2742, 0.5719, 0.0007232, -0.01169, 0.9999, 0.003619, -0.01931, 0.9998, -0.00337, -0.01268, 0.9999, 0.0007232, -0.01169, 0.9999, 0.005975, -0.01901, 0.9998, 0.003619, -0.01931, 0.9998, -0.02132, 0.002057, 0.9998, -0.8206, 0.004708, 0.5716, -0.7731, -0.2742, 0.5719, 0.006335, -0.01127, 0.9999, 0.4057, -0.7122, 0.5729, 0.007172, -0.01893, 0.9998, 0.006335, -0.01127, 0.9999, 0.2838, -0.8591, 0.426, 0.4057, -0.7122, 0.5729, -0.02132, 0.002057, 0.9998, -0.7687, 0.2868, 0.5717, -0.8206, 0.004708, 0.5716, -0.02132, 0.002057, 0.9998, -0.01501, 0.01172, 0.9998, -0.7687, 0.2868, 0.5717, -0.01501, 0.01172, 0.9998, -0.6243, 0.5323, 0.5718, -0.7687, 0.2868, 0.5717, -0.01501, 0.01172, 0.9998, -0.007324, 0.01888, 0.9998, -0.6243, 0.5323, 0.5718, 0.4057, -0.7122, 0.5729, 0.01703, -0.01112, 0.9998, 0.007172, -0.01893, 0.9998, 0.4057, -0.7122, 0.5729, 0.6239, -0.5335, 0.571, 0.01703, -0.01112, 0.9998, -0.007324, 0.01888, 0.9998, -0.4055, 0.7126, 0.5726, -0.6243, 0.5323, 0.5718, 0.6239, -0.5335, 0.571, 0.7686, -0.2867, 0.5719, 0.01703, -0.01112, 0.9998, -0.007324, 0.01888, 0.9998, -0.1346, 0.8085, 0.5729, -0.4055, 0.7126, 0.5726, -0.007324, 0.01888, 0.9998, 0.007411, 0.02256, 0.9997, -0.1346, 0.8085, 0.5729, 0.7686, -0.2867, 0.5719, 0.02129, 0.001967, 0.9998, 0.01703, -0.01112, 0.9998, 0.7686, -0.2867, 0.5719, 0.8204, -0.008697, 0.5717, 0.02129, 0.001967, 0.9998, 0.007411, 0.02256, 0.9997, 0.1486, 0.8084, 0.5696, -0.1346, 0.8085, 0.5729, 0.007411, 0.02256, 0.9997, 0.4168, 0.7059, 0.5727, 0.1486, 0.8084, 0.5696, 0.8204, -0.008697, 0.5717, 0.7733, 0.2744, 0.5716, 0.02129, 0.001967, 0.9998, 0.007411, 0.02256, 0.9997, 0.633, 0.5219, 0.5718, 0.4168, 0.7059, 0.5727, 0.007411, 0.02256, 0.9997, 0.01497, 0.01197, 0.9998, 0.633, 0.5219, 0.5718, 0.01497, 0.01197, 0.9998, 0.02129, 0.001967, 0.9998, 0.7733, 0.2744, 0.5716, 0.01497, 0.01197, 0.9998, 0.7733, 0.2744, 0.5716, 0.633, 0.5219, 0.5718, 0.8141, 0.1274, 0.5665, 0.8747, 0.07304, 0.479, 0.2031, -0.9551, 0.2157, 0.8141, 0.1274, 0.5665, 0.8925, 3.055e-07, 0.4511, 0.8747, 0.07304, 0.479, 0.8141, 0.1274, 0.5665, 0.2031, -0.9551, 0.2157, 0.2402, -0.644, 0.7263, 0.2031, -0.9551, 0.2157, -0.08487, -0.9611, 0.2629, 0.2402, -0.644, 0.7263, -0.08487, -0.9611, 0.2629, -0.3015, -0.5418, 0.7846, 0.2402, -0.644, 0.7263, -0.08487, -0.9611, 0.2629, -0.6624, -0.1187, 0.7397, -0.3015, -0.5418, 0.7846, -0.6624, -0.1187, 0.7397, -0.8519, 0.07827, 0.5178, -0.3015, -0.5418, 0.7846, -0.6624, -0.1187, 0.7397, -0.8637, 0.1977, 0.4636, -0.8519, 0.07827, 0.5178, -0.9206, 0.0, 0.3904, -0.9206, 0.0, 0.3904, -0.83, -4.068e-06, 0.5578, 2.612e-08, -0.0002272, -1.0, -0.3577, -0.4251, -0.8314, -0.5358, -0.1285, -0.8345, 2.612e-08, -0.0002272, -1.0, -5.142e-07, -0.5553, -0.8316, -0.3577, -0.4251, -0.8314, 2.612e-08, -0.0002272, -1.0, -0.5358, -0.1285, -0.8345, -0.5126, 0.1878, -0.8378, 2.612e-08, -0.0002272, -1.0, 0.3577, -0.4251, -0.8314, -5.142e-07, -0.5553, -0.8316, 2.612e-08, -0.0002272, -1.0, -0.5126, 0.1878, -0.8378, -0.3271, 0.445, -0.8336, 2.612e-08, -0.0002272, -1.0, 0.5358, -0.1285, -0.8345, 0.3577, -0.4251, -0.8314, 2.612e-08, -0.0002272, -1.0, -0.3271, 0.445, -0.8336, 1.491e-07, 0.5577, -0.83, 2.612e-08, -0.0002272, -1.0, 0.5126, 0.1878, -0.8378, 0.5358, -0.1285, -0.8345, 2.612e-08, -0.0002272, -1.0, 1.491e-07, 0.5577, -0.83, 0.3271, 0.445, -0.8336, 2.612e-08, -0.0002272, -1.0, 0.3271, 0.445, -0.8336, 0.5126, 0.1878, -0.8378, -0.3577, -0.4251, -0.8314, -0.8364, -0.1983, -0.511, -0.5358, -0.1285, -0.8345, -0.3577, -0.4251, -0.8314, -5.142e-07, -0.5553, -0.8316, -0.5553, -0.6616, -0.5039, -0.3577, -0.4251, -0.8314, -0.5553, -0.6616, -0.5039, -0.8364, -0.1983, -0.511, -0.5358, -0.1285, -0.8345, -0.8364, -0.1983, -0.511, -0.5126, 0.1878, -0.8378, 0.3577, -0.4251, -0.8314, 0.5358, -0.1285, -0.8345, 0.5539, -0.6586, -0.5094, 0.3577, -0.4251, -0.8314, 7.068e-06, -0.8601, -0.51, -5.142e-07, -0.5553, -0.8316, 0.3577, -0.4251, -0.8314, 0.5539, -0.6586, -0.5094, 7.068e-06, -0.8601, -0.51, -5.142e-07, -0.5553, -0.8316, 7.068e-06, -0.8601, -0.51, -0.5553, -0.6616, -0.5039, -0.3271, 0.445, -0.8336, -3.568e-06, 0.8592, -0.5116, 1.491e-07, 0.5577, -0.83, -0.3271, 0.445, -0.8336, -0.5126, 0.1878, -0.8378, -0.5134, 0.6899, -0.5104, -0.3271, 0.445, -0.8336, -0.5134, 0.6899, -0.5104, -3.568e-06, 0.8592, -0.5116, 0.3271, 0.445, -0.8336, 0.5134, 0.6899, -0.5104, 0.5126, 0.1878, -0.8378, 0.3271, 0.445, -0.8336, 1.491e-07, 0.5577, -0.83, 0.5134, 0.6899, -0.5104, 1.491e-07, 0.5577, -0.83, -3.568e-06, 0.8592, -0.5116, 0.5134, 0.6899, -0.5104, -0.8364, -0.1983, -0.511, -0.5553, -0.6616, -0.5039, -0.4025, -0.5436, -0.7365, -0.8364, -0.1983, -0.511, -0.8105, 0.2957, -0.5056, -0.5126, 0.1878, -0.8378, -0.8364, -0.1983, -0.511, -0.4025, -0.5436, -0.7365, -0.9402, -0.2131, -0.2658, -0.8364, -0.1983, -0.511, -0.9402, -0.2131, -0.2658, -0.8105, 0.2957, -0.5056, -0.5126, 0.1878, -0.8378, -0.8105, 0.2957, -0.5056, -0.5134, 0.6899, -0.5104, 0.5358, -0.1285, -0.8345, 0.8422, -0.1929, -0.5035, 0.5539, -0.6586, -0.5094, 0.5358, -0.1285, -0.8345, 0.5126, 0.1878, -0.8378, 0.8422, -0.1929, -0.5035, 7.068e-06, -0.8601, -0.51, 0.005096, -0.9632, -0.2688, -0.5553, -0.6616, -0.5039, 7.068e-06, -0.8601, -0.51, 0.5539, -0.6586, -0.5094, 0.6272, -0.7294, -0.2732, 7.068e-06, -0.8601, -0.51, 0.6272, -0.7294, -0.2732, 0.005096, -0.9632, -0.2688, 0.005096, -0.9632, -0.2688, -0.4025, -0.5436, -0.7365, -0.5553, -0.6616, -0.5039, -3.568e-06, 0.8592, -0.5116, 0.5823, 0.7675, -0.2682, 0.5134, 0.6899, -0.5104, -3.568e-06, 0.8592, -0.5116, -0.5134, 0.6899, -0.5104, -0.592, 0.7603, -0.2673, -3.568e-06, 0.8592, -0.5116, -7.623e-07, 0.9623, -0.2721, 0.5823, 0.7675, -0.2682, -3.568e-06, 0.8592, -0.5116, -0.592, 0.7603, -0.2673, -7.623e-07, 0.9623, -0.2721, -0.5134, 0.6899, -0.5104, -0.8105, 0.2957, -0.5056, -0.592, 0.7603, -0.2673, -0.9402, -0.2131, -0.2658, -0.5803, 0.2051, -0.7882, -0.8105, 0.2957, -0.5056, -0.8105, 0.2957, -0.5056, -0.5803, 0.2051, -0.7882, -0.592, 0.7603, -0.2673, 0.5126, 0.1878, -0.8378, 0.8083, 0.2896, -0.5127, 0.8422, -0.1929, -0.5035, 0.5126, 0.1878, -0.8378, 0.5134, 0.6899, -0.5104, 0.8083, 0.2896, -0.5127, 0.5134, 0.6899, -0.5104, 0.5823, 0.7675, -0.2682, 0.8083, 0.2896, -0.5127, 0.5539, -0.6586, -0.5094, 0.5631, -0.1495, -0.8128, 0.6272, -0.7294, -0.2732, 0.5539, -0.6586, -0.5094, 0.8422, -0.1929, -0.5035, 0.5631, -0.1495, -0.8128, 0.8422, -0.1929, -0.5035, 0.8083, 0.2896, -0.5127, 0.5631, -0.1495, -0.8128, 0.5823, 0.7675, -0.2682, 0.9194, 0.3577, -0.1638, 0.8083, 0.2896, -0.5127, 0.8083, 0.2896, -0.5127, 0.9194, 0.3577, -0.1638, 0.5631, -0.1495, -0.8128, 0.9896, -0.008222, 0.1433, 0.9279, -0.345, 0.1415, 0.709, 0.01394, -0.7051, 0.9896, -0.008222, 0.1433, 0.6642, 0.2478, -0.7053, 0.9325, 0.3299, 0.1469, 0.9896, -0.008222, 0.1433, 0.709, 0.01394, -0.7051, 0.6642, 0.2478, -0.7053, 0.709, 0.01394, -0.7051, 0.9279, -0.345, 0.1415, 0.6451, -0.2357, -0.7268, 0.9279, -0.345, 0.1415, 0.7576, -0.6379, 0.1382, 0.6451, -0.2357, -0.7268, 0.9325, 0.3299, 0.1469, 0.6642, 0.2478, -0.7053, 0.5275, 0.4568, -0.7163, 0.9325, 0.3299, 0.1469, 0.5275, 0.4568, -0.7163, 0.7631, 0.6284, 0.1512, 0.6451, -0.2357, -0.7268, 0.7576, -0.6379, 0.1382, 0.5374, -0.4442, -0.7168, 0.7576, -0.6379, 0.1382, 0.5004, -0.8573, 0.121, 0.5374, -0.4442, -0.7168, 0.2026, -0.9751, 0.08997, 0.3622, -0.602, -0.7116, 0.5004, -0.8573, 0.121, 0.2026, -0.9751, 0.08997, 0.09495, -0.9315, -0.3511, 0.3622, -0.602, -0.7116, 0.5004, -0.8573, 0.121, 0.3622, -0.602, -0.7116, 0.5374, -0.4442, -0.7168, 0.7631, 0.6284, 0.1512, 0.5275, 0.4568, -0.7163, 0.3559, 0.6256, -0.6942, 0.7631, 0.6284, 0.1512, 0.3559, 0.6256, -0.6942, 0.5004, 0.8514, 0.1572, 0.5004, 0.8514, 0.1572, 0.3559, 0.6256, -0.6942, 0.1131, 0.7085, -0.6966, 0.5004, 0.8514, 0.1572, 0.1131, 0.7085, -0.6966, 0.1747, 0.9746, 0.1399, 0.1747, 0.9746, 0.1399, -0.1222, 0.709, -0.6946, -0.1706, 0.973, 0.1556, 0.1747, 0.9746, 0.1399, 0.1131, 0.7085, -0.6966, -0.1222, 0.709, -0.6946, -0.7049, 0.006905, -0.7093, -0.9923, 0.006099, 0.1236, -0.9293, 0.3406, 0.1426, -0.7049, 0.006905, -0.7093, -0.9336, -0.3358, 0.1251, -0.9923, 0.006099, 0.1236, -0.7049, 0.006905, -0.7093, -0.6794, -0.2266, -0.6979, -0.9336, -0.3358, 0.1251, -0.9336, -0.3358, 0.1251, -0.6794, -0.2266, -0.6979, -0.7641, -0.63, 0.1386, -0.7049, 0.006905, -0.7093, -0.9293, 0.3406, 0.1426, -0.6709, 0.2151, -0.7097, -0.9293, 0.3406, 0.1426, -0.7543, 0.6387, 0.1518, -0.6709, 0.2151, -0.7097, -0.6794, -0.2266, -0.6979, -0.5408, -0.4547, -0.7077, -0.7641, -0.63, 0.1386, -0.6709, 0.2151, -0.7097, -0.7543, 0.6387, 0.1518, -0.5446, 0.4625, -0.6997, -0.7543, 0.6387, 0.1518, -0.4904, 0.8573, 0.1565, -0.5446, 0.4625, -0.6997, -0.7641, -0.63, 0.1386, -0.5408, -0.4547, -0.7077, -0.3645, -0.5982, -0.7136, -0.7641, -0.63, 0.1386, -0.3645, -0.5982, -0.7136, -0.5074, -0.8494, 0.1453, -0.1706, 0.973, 0.1556, -0.3671, 0.612, -0.7005, -0.4904, 0.8573, 0.1565, -0.1706, 0.973, 0.1556, -0.1222, 0.709, -0.6946, -0.3671, 0.612, -0.7005, -0.5446, 0.4625, -0.6997, -0.4904, 0.8573, 0.1565, -0.3671, 0.612, -0.7005, -0.5074, -0.8494, 0.1453, -0.1013, -0.919, -0.3811, -0.204, -0.9734, 0.1041, -0.5074, -0.8494, 0.1453, -0.3645, -0.5982, -0.7136, -0.1013, -0.919, -0.3811, -7.623e-07, 0.9623, -0.2721, -0.2628, 0.9248, -0.275, 0.2627, 0.9249, -0.2749, -7.623e-07, 0.9623, -0.2721, 0.2627, 0.9249, -0.2749, 0.5823, 0.7675, -0.2682, -7.623e-07, 0.9623, -0.2721, -0.592, 0.7603, -0.2673, -0.2628, 0.9248, -0.275, 0.2627, 0.9249, -0.2749, 0.655, 0.7401, -0.1526, 0.5823, 0.7675, -0.2682, -0.592, 0.7603, -0.2673, -0.4152, 0.4749, -0.7759, -0.2628, 0.9248, -0.275, -0.592, 0.7603, -0.2673, -0.5803, 0.2051, -0.7882, -0.4152, 0.4749, -0.7759, -0.5803, 0.2051, -0.7882, -0.9402, -0.2131, -0.2658, -0.6066, -0.1114, -0.7871, 0.655, 0.7401, -0.1526, 0.9194, 0.3577, -0.1638, 0.5823, 0.7675, -0.2682, 0.655, 0.7401, -0.1526, 0.5768, 0.0944, -0.8114, 0.9194, 0.3577, -0.1638, -0.9402, -0.2131, -0.2658, -0.4025, -0.5436, -0.7365, -0.6066, -0.1114, -0.7871, -0.4025, -0.5436, -0.7365, 0.005096, -0.9632, -0.2688, -0.2143, -0.439, -0.8726, 0.5768, 0.0944, -0.8114, 0.5631, -0.1495, -0.8128, 0.9194, 0.3577, -0.1638, 0.005096, -0.9632, -0.2688, 0.02057, -0.9827, -0.1839, -0.2143, -0.439, -0.8726, 0.5631, -0.1495, -0.8128, 0.5866, -0.7817, -0.212, 0.6272, -0.7294, -0.2732, 0.5866, -0.7817, -0.212, 0.005096, -0.9632, -0.2688, 0.6272, -0.7294, -0.2732, 0.5866, -0.7817, -0.212, 0.02057, -0.9827, -0.1839, 0.005096, -0.9632, -0.2688, 0.3622, -0.602, -0.7116, 0.09495, -0.9315, -0.3511, -0.04409, 0.05936, -0.9973, 0.3622, -0.602, -0.7116, -0.04409, 0.05936, -0.9973, -0.02372, 0.0182, -0.9996, 0.3622, -0.602, -0.7116, -0.02372, 0.0182, -0.9996, -0.4152, 0.4749, -0.7759, 0.3622, -0.602, -0.7116, -0.4152, 0.4749, -0.7759, 0.5374, -0.4442, -0.7168, -0.4152, 0.4749, -0.7759, -0.5803, 0.2051, -0.7882, 0.5374, -0.4442, -0.7168, -0.5803, 0.2051, -0.7882, 0.6451, -0.2357, -0.7268, 0.5374, -0.4442, -0.7168, -0.5803, 0.2051, -0.7882, -0.6066, -0.1114, -0.7871, 0.6451, -0.2357, -0.7268, -0.6066, -0.1114, -0.7871, 0.709, 0.01394, -0.7051, 0.6451, -0.2357, -0.7268, -0.6066, -0.1114, -0.7871, 0.6642, 0.2478, -0.7053, 0.709, 0.01394, -0.7051, -0.6066, -0.1114, -0.7871, -0.4025, -0.5436, -0.7365, 0.6642, 0.2478, -0.7053, -0.4025, -0.5436, -0.7365, 0.5275, 0.4568, -0.7163, 0.6642, 0.2478, -0.7053, -0.4025, -0.5436, -0.7365, -0.2143, -0.439, -0.8726, 0.5275, 0.4568, -0.7163, -0.2143, -0.439, -0.8726, 0.3559, 0.6256, -0.6942, 0.5275, 0.4568, -0.7163, -0.2143, -0.439, -0.8726, -0.000264, -0.1274, -0.9919, 0.3559, 0.6256, -0.6942, -0.000264, -0.1274, -0.9919, 0.1131, 0.7085, -0.6966, 0.3559, 0.6256, -0.6942, -0.000264, -0.1274, -0.9919, -0.1222, 0.709, -0.6946, 0.1131, 0.7085, -0.6966, -0.000264, -0.1274, -0.9919, -0.3671, 0.612, -0.7005, -0.1222, 0.709, -0.6946, -0.000264, -0.1274, -0.9919, 0.08769, -0.1072, -0.9904, -0.3671, 0.612, -0.7005, 0.08769, -0.1072, -0.9904, -0.5446, 0.4625, -0.6997, -0.3671, 0.612, -0.7005, 0.08769, -0.1072, -0.9904, -0.6709, 0.2151, -0.7097, -0.5446, 0.4625, -0.6997, 0.08769, -0.1072, -0.9904, 0.5631, -0.1495, -0.8128, -0.6709, 0.2151, -0.7097, 0.5631, -0.1495, -0.8128, -0.7049, 0.006905, -0.7093, -0.6709, 0.2151, -0.7097, 0.5631, -0.1495, -0.8128, 0.5768, 0.0944, -0.8114, -0.7049, 0.006905, -0.7093, 0.5768, 0.0944, -0.8114, -0.6794, -0.2266, -0.6979, -0.7049, 0.006905, -0.7093, 0.5768, 0.0944, -0.8114, -0.5408, -0.4547, -0.7077, -0.6794, -0.2266, -0.6979, 0.5768, 0.0944, -0.8114, 0.0896, 0.1024, -0.9907, -0.5408, -0.4547, -0.7077, 0.0896, 0.1024, -0.9907, -0.3645, -0.5982, -0.7136, -0.5408, -0.4547, -0.7077, 0.0896, 0.1024, -0.9907, 0.02508, 0.01966, -0.9995, -0.3645, -0.5982, -0.7136, 0.02508, 0.01966, -0.9995, 0.04464, 0.06118, -0.9971, -0.3645, -0.5982, -0.7136, 0.04464, 0.06118, -0.9971, -0.1013, -0.919, -0.3811, -0.3645, -0.5982, -0.7136, -0.01771, -0.9998, -0.004851, 0.2026, -0.9751, 0.08997, -0.0203, -0.9998, -0.008178, -0.01771, -0.9998, -0.004851, 0.09495, -0.9315, -0.3511, 0.2026, -0.9751, 0.08997, -0.01771, -0.9998, -0.004851, -0.0149, -0.9998, 0.0136, 0.09495, -0.9315, -0.3511, 0.2026, -0.9751, 0.08997, 0.1104, -0.9582, 0.264, -0.0203, -0.9998, -0.008178, -0.0149, -0.9998, 0.0136, -0.02412, -0.9992, 0.03126, 0.09495, -0.9315, -0.3511, 0.1104, -0.9582, 0.264, 0.00479, -1.0, 0.006539, -0.0203, -0.9998, -0.008178, -0.0149, -0.9998, 0.0136, -0.003743, -0.9992, 0.04009, -0.02412, -0.9992, 0.03126, -0.0149, -0.9998, 0.0136, 0.003801, -0.9999, 0.01563, -0.003743, -0.9992, 0.04009, 0.1104, -0.9582, 0.264, -0.117, -0.9584, 0.2602, 0.00479, -1.0, 0.006539, 0.003801, -0.9999, 0.01563, 0.02554, -0.9993, 0.02796, -0.003743, -0.9992, 0.04009, -0.117, -0.9584, 0.2602, 0.02487, -0.9997, -0.003842, 0.00479, -1.0, 0.006539, -0.117, -0.9584, 0.2602, -0.204, -0.9734, 0.1041, 0.02487, -0.9997, -0.003842, 0.003801, -0.9999, 0.01563, 0.0217, -0.9998, 0.0006054, 0.02554, -0.9993, 0.02796, 0.0217, -0.9998, 0.0006054, -0.1013, -0.919, -0.3811, 0.02554, -0.9993, 0.02796, 0.0217, -0.9998, 0.0006054, 0.02487, -0.9997, -0.003842, -0.1013, -0.919, -0.3811, -0.1013, -0.919, -0.3811, 0.02487, -0.9997, -0.003842, -0.204, -0.9734, 0.1041, -0.0203, -0.9998, -0.008178, 0.00479, -1.0, 0.006539, 0.02487, -0.9997, -0.003842, 0.02487, -0.9997, -0.003842, -0.01771, -0.9998, -0.004851, -0.0203, -0.9998, -0.008178, 0.02487, -0.9997, -0.003842, 0.0217, -0.9998, 0.0006054, -0.01771, -0.9998, -0.004851, 0.0217, -0.9998, 0.0006054, -0.0149, -0.9998, 0.0136, -0.01771, -0.9998, -0.004851, 0.0217, -0.9998, 0.0006054, 0.003801, -0.9999, 0.01563, -0.0149, -0.9998, 0.0136, -0.8323, -0.02731, -0.5536, -0.6449, 0.108, -0.7566, -0.9091, 0.1334, -0.3947, -0.8323, -0.02731, -0.5536, -0.9091, 0.1334, -0.3947, -0.9112, 0.2181, -0.3495, -0.8323, -0.02731, -0.5536, -0.2941, 0.5608, -0.774, -0.6449, 0.108, -0.7566, -0.2941, 0.5608, -0.774, 0.00555, 0.182, -0.9833, -0.6449, 0.108, -0.7566, -0.2941, 0.5608, -0.774, 0.31, 0.5511, -0.7747, 0.00555, 0.182, -0.9833, 0.31, 0.5511, -0.7747, 0.6761, 0.09054, -0.7312, 0.00555, 0.182, -0.9833, 0.31, 0.5511, -0.7747, 0.848, -0.04314, -0.5283, 0.6761, 0.09054, -0.7312, 0.848, -0.04314, -0.5283, 0.8878, -0.1137, -0.446, 0.6761, 0.09054, -0.7312, 0.8317, 0.025, -0.5547, 0.9305, 0.08749, -0.3556, 0.9288, 0.0712, -0.3636, -0.02372, 0.0182, -0.9996, 0.0181, 0.008231, -0.9998, 0.02508, 0.01966, -0.9995, -0.02372, 0.0182, -0.9996, -0.01661, 0.007479, -0.9998, 0.0181, 0.008231, -0.9998, -0.02372, 0.0182, -0.9996, -0.04409, 0.05936, -0.9973, -0.01661, 0.007479, -0.9998, 0.02508, 0.01966, -0.9995, 0.0181, 0.008231, -0.9998, 0.04464, 0.06118, -0.9971, 0.31, 0.5511, -0.7747, -0.2941, 0.5608, -0.774, -1.763e-07, 1.0, -0.006707, 0.31, 0.5511, -0.7747, -1.763e-07, 1.0, -0.006707, 0.0, 1.0, -0.006738, -1.763e-07, 1.0, -0.006707, 0.0, 1.0, -0.009676, 0.0, 1.0, -0.006738, 0.0, 1.0, -0.009676, 0.0, 1.0, -0.009677, 0.0, 1.0, -0.006738])] * 3)])

# ---- objects
ob_item = bpy.data.objects.new('item', me_ball)

# ---- transforms, parenting, visibility, modifiers, constraints
ob_item.location = (0.0, 0.0, 0.0)
_vg = ob_item.vertex_groups.new(name='Monsterball')
_vg = ob_item.vertex_groups.new(name='Origin')
_vg = ob_item.vertex_groups.new(name='Ball')
_vg = ob_item.vertex_groups.new(name='loc_body')
_vg = ob_item.vertex_groups.new(name='Body')
_vg = ob_item.vertex_groups.new(name='Down')
_vg.add([0, 1, 2, 3, 4, 5, 6, 7, 8, 9, 10, 11, 12, 13, 14, 15, 16, 17, 18, 19, 20, 21, 22, 23, 24, 25, 26, 27, 28, 29, 30, 31, 32, 33, 34, 35, 36, 37, 38, 39, 40, 41, 42, 43, 44, 45, 46, 47, 48, 49, 50, 51, 52, 53, 54, 55, 56, 57, 58, 59, 60, 61, 62, 63, 64, 65, 66, 67, 68, 69, 70, 71, 72, 73, 74, 75, 76, 77, 78, 79, 80, 81, 82, 83, 142, 143, 144, 145, 146, 147, 148, 149, 150, 151, 152, 153, 154, 155, 156, 157, 158, 159, 160, 161, 162, 163, 164, 165, 166, 167, 168, 169, 170, 171, 172, 173, 174, 175, 176, 177, 178, 179, 180, 181, 182], 1.0, 'REPLACE')
_vg = ob_item.vertex_groups.new(name='Up')
_vg.add([84, 85, 86, 87, 88, 89, 90, 91, 92, 93, 94, 95, 96, 97, 98, 99, 100, 101, 102, 103, 104, 105, 106, 107, 108, 109, 110, 111, 112, 113, 114, 115, 116, 117, 118, 119, 120, 121, 122, 123, 124, 125, 126, 127, 128, 129, 130, 131, 132, 133, 134, 135, 136, 137, 138, 139, 140, 141, 183, 184, 185, 186, 187, 188, 189, 190, 191, 192, 193, 194, 195, 196, 197, 198, 199, 200, 201, 202, 203, 204, 205, 206, 207, 208, 209, 210, 211, 212, 213, 214, 215, 216, 217, 218, 219, 220, 221, 222, 223, 224, 225, 226, 227, 228, 229, 230, 231, 232, 233, 234, 235, 236, 237, 238, 239, 240, 241, 242, 243, 244, 245, 246, 247, 248, 249, 250, 251, 252, 253, 254, 255, 256, 257, 258, 259, 260, 261, 262, 263, 264, 265, 266], 1.0, 'REPLACE')
_vg = ob_item.vertex_groups.new(name='RepeatBall')
_m = ob_item.modifiers.new('Armature', 'ARMATURE')

# ---- collection membership
scene.collection.objects.link(ob_item)

# ---- scene / render settings (as saved in the file)
scene.frame_start = 1; scene.frame_end = 250; scene.frame_set(0)
scene.render.engine = 'BLENDER_EEVEE_NEXT'
bpy.context.view_layer.update()

# ---- added for rendering (the .blend has no active camera and no usable light): camera, sun
cam_auto = bpy.data.cameras.new('AutoCamera')
cam_auto.lens = 50.0
cam_auto.sensor_width = 36.0
cam_auto.clip_end = 1000.0
ob_auto_camera = bpy.data.objects.new('AutoCamera', cam_auto)
scene.collection.objects.link(ob_auto_camera)
ob_auto_camera.location = (9.59088, -11.4244, 10.6923)
ob_auto_camera.rotation_euler = (1.09748, -7.21219e-08, 0.694738)
scene.camera = ob_auto_camera
light_auto_sun = bpy.data.lights.new('AutoSun', 'SUN')
light_auto_sun.energy = 3.0
light_auto_sun.angle = 0.0523599
ob_auto_sun = bpy.data.objects.new('AutoSun', light_auto_sun)
scene.collection.objects.link(ob_auto_sun)
ob_auto_sun.rotation_euler = (0.872665, 0.174533, 0.523599)
bpy.context.view_layer.update()
